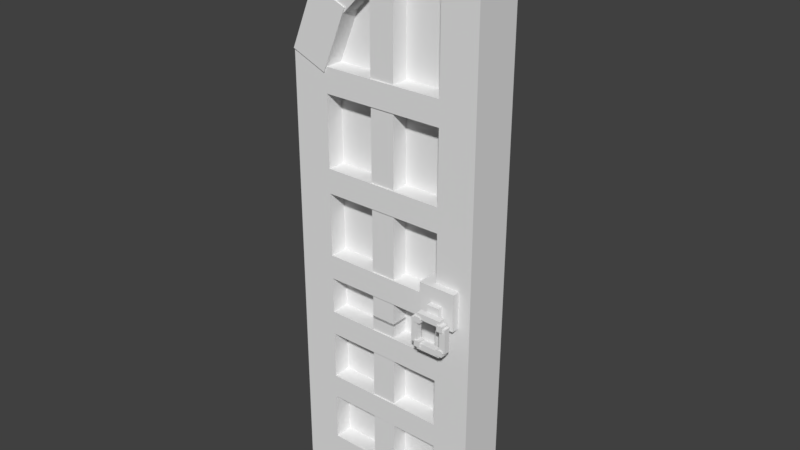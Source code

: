 # Source: large_gate_open.blend  (saved by Blender 2.79.6; exported with 4.5.12 LTS)
import bpy
from mathutils import Matrix  # noqa: F401  (used for matrix-valued properties, if any)

bpy.ops.wm.read_factory_settings(use_empty=True)
scene = bpy.context.scene
scene.name = 'Scene'

# ---- collections
col_collection_1 = bpy.data.collections.new('Collection 1'); scene.collection.children.link(col_collection_1)

# ---- materials (node trees are filled in below, after node groups)
mat_0 = bpy.data.materials.new('0')
mat_0.alpha_threshold = 0.0
mat_0.use_transparent_shadow = False
mat_0.roughness = 0.5
mat_1 = bpy.data.materials.new('1')
mat_1.alpha_threshold = 0.0
mat_1.use_transparent_shadow = False
mat_1.roughness = 0.5
mat_2 = bpy.data.materials.new('2')
mat_2.alpha_threshold = 0.0
mat_2.use_transparent_shadow = False
mat_2.roughness = 0.5
mat_2_0 = bpy.data.materials.new('2_0')
mat_2_0.alpha_threshold = 0.0
mat_2_0.use_transparent_shadow = False
mat_2_0.roughness = 0.5
mat_2_1 = bpy.data.materials.new('2_1')
mat_2_1.alpha_threshold = 0.0
mat_2_1.use_transparent_shadow = False
mat_2_1.roughness = 0.5

# ---- material node trees

# ---- world
world_world = bpy.data.worlds.new('World'); scene.world = world_world
world_world.color = (0.05088, 0.05088, 0.05088)
world_world.use_sun_shadow = False
world_world.sun_shadow_jitter_overblur = 0.0

# ---- meshes
me_cube_001 = bpy.data.meshes.new('Cube.001')
me_cube_001.from_pydata([(3.15, 59.34, 7.382), (3.15, 51.86, 4.282), (3.15, 61.12, 3.086), (3.15, 53.64, -0.01385), (-3.15, 61.12, 3.086), (-3.15, 53.64, -0.01385), (-3.15, 59.34, 7.382), (-3.15, 51.86, 4.282), (3.0, 64.21, 12.64), (3.0, 57.96, 6.378), (3.0, 67.4, 9.454), (3.0, 61.14, 3.197), (-3.0, 67.4, 9.454), (-3.0, 61.14, 3.197), (-3.0, 64.21, 12.64), (-3.0, 57.96, 6.378), (3.15, 70.26, 16.32), (3.15, 66.1, 18.04), (3.15, 67.39, 9.389), (3.15, 63.23, 11.11), (-3.15, 67.39, 9.389), (-3.15, 63.23, 11.11), (-3.15, 70.26, 16.32), (-3.15, 66.1, 18.04), (3.0, 70.2, 24.0), (3.0, 66.0, 24.0), (3.0, 70.2, 16.35), (3.0, 66.0, 16.35), (-3.0, 70.2, 16.35), (-3.0, 66.0, 16.35), (-3.0, 70.2, 24.0), (-3.0, 66.0, 24.0), (3.0, 53.7, 4.5), (3.0, 48.0, 4.5), (3.0, 53.7, 0.0), (3.0, 48.0, 0.0), (-3.0, 53.7, 0.0), (-3.0, 48.0, 0.0), (-3.0, 53.7, 4.5), (-3.0, 48.0, 4.5), (3.0, 48.0, 4.5), (3.0, 24.0, 4.5), (3.0, 48.0, 0.0), (3.0, 24.0, 0.0), (-3.0, 48.0, 0.0), (-3.0, 24.0, 0.0), (-3.0, 48.0, 4.5), (-3.0, 24.0, 4.5), (3.0, 66.0, 24.0), (3.0, 24.0, 24.0), (3.0, 66.0, 19.5), (3.0, 24.0, 19.5), (-3.0, 66.0, 19.5), (-3.0, 24.0, 19.5), (-3.0, 66.0, 24.0), (-3.0, 24.0, 24.0), (0.75, 61.5, 19.5), (0.75, 24.0, 19.5), (0.75, 61.5, 4.5), (0.75, 24.0, 4.5), (-0.75, 61.5, 4.5), (-0.75, 24.0, 4.5), (-0.75, 61.5, 19.5), (-0.75, 24.0, 19.5), (0.75, 66.0, 19.5), (0.75, 61.5, 19.5), (0.75, 66.0, 9.0), (0.75, 61.5, 9.0), (-0.75, 66.0, 9.0), (-0.75, 61.5, 9.0), (-0.75, 66.0, 19.5), (-0.75, 61.5, 19.5), (2.25, 30.0, 19.5), (2.25, 27.0, 19.5), (2.25, 30.0, 4.5), (2.25, 27.0, 4.5), (-3.0, 30.0, 4.5), (-3.0, 27.0, 4.5), (-3.0, 30.0, 19.5), (-3.0, 27.0, 19.5), (-0.75, 40.8, 19.5), (-0.75, 37.8, 19.5), (-0.75, 40.8, 4.5), (-0.75, 37.8, 4.5), (-3.0, 40.8, 4.5), (-3.0, 37.8, 4.5), (-3.0, 40.8, 19.5), (-3.0, 37.8, 19.5), (-0.75, 52.5, 19.5), (-0.75, 49.5, 19.5), (-0.75, 52.5, 4.5), (-0.75, 49.5, 4.5), (-3.0, 52.5, 4.5), (-3.0, 49.5, 4.5), (-3.0, 52.5, 19.5), (-3.0, 49.5, 19.5), (-0.6, 64.5, 13.5), (-0.6, 24.0, 13.5), (-0.6, 64.5, 10.5), (-0.6, 24.0, 10.5), (-2.85, 64.5, 10.5), (-2.85, 24.0, 10.5), (-2.85, 64.5, 13.5), (-2.85, 24.0, 13.5), (3.0, 40.8, 19.5), (3.0, 37.8, 19.5), (3.0, 40.8, 4.5), (3.0, 37.8, 4.5), (0.75, 40.8, 4.5), (0.75, 37.8, 4.5), (0.75, 40.8, 19.5), (0.75, 37.8, 19.5), (3.0, 30.0, 19.5), (3.0, 27.0, 19.5), (3.0, 30.0, 4.5), (3.0, 27.0, 4.5), (0.75, 30.0, 4.5), (0.75, 27.0, 4.5), (0.75, 30.0, 19.5), (0.75, 27.0, 19.5), (3.0, 52.5, 19.5), (3.0, 49.5, 19.5), (3.0, 52.5, 4.5), (3.0, 49.5, 4.5), (0.75, 52.5, 4.5), (0.75, 49.5, 4.5), (0.75, 52.5, 19.5), (0.75, 49.5, 19.5), (2.85, 64.8, 13.5), (2.85, 24.3, 13.5), (2.85, 64.8, 10.5), (2.85, 24.3, 10.5), (0.6, 64.8, 10.5), (0.6, 24.3, 10.5), (0.6, 64.8, 13.5), (0.6, 24.3, 13.5), (0.6, 31.95, 22.5), (0.6, 27.45, 22.5), (0.6, 31.95, 18.0), (0.6, 27.45, 18.0), (-3.9, 31.95, 18.0), (-3.9, 27.45, 18.0), (-3.9, 31.95, 22.5), (-3.9, 27.45, 22.5), (-3.0, 30.0, 21.0), (-3.0, 28.5, 21.0), (-3.0, 30.0, 19.5), (-3.0, 28.5, 19.5), (-4.5, 30.0, 19.5), (-4.5, 28.5, 19.5), (-4.5, 30.0, 21.0), (-4.5, 28.5, 21.0), (-4.5, 29.1, 21.75), (-4.5, 28.35, 21.75), (-4.5, 29.1, 18.75), (-4.5, 28.35, 18.75), (-5.25, 29.1, 18.75), (-5.25, 28.35, 18.75), (-5.25, 29.1, 21.75), (-5.25, 28.35, 21.75), (-4.5, 25.35, 21.75), (-4.5, 24.6, 21.75), (-4.5, 25.35, 18.75), (-4.5, 24.6, 18.75), (-5.25, 25.35, 18.75), (-5.25, 24.6, 18.75), (-5.25, 25.35, 21.75), (-5.25, 24.6, 21.75), (-4.5, 28.35, 22.5), (-4.5, 25.35, 22.5), (-4.5, 28.35, 21.75), (-4.5, 25.35, 21.75), (-5.25, 28.35, 21.75), (-5.25, 25.35, 21.75), (-5.25, 28.35, 22.5), (-5.25, 25.35, 22.5), (-4.5, 28.35, 18.75), (-4.5, 25.35, 18.75), (-4.5, 28.35, 18.0), (-4.5, 25.35, 18.0), (-5.25, 28.35, 18.0), (-5.25, 25.35, 18.0), (-5.25, 28.35, 18.75), (-5.25, 25.35, 18.75), (-4.5, 28.65, 19.2), (-4.5, 27.9, 19.2), (-4.5, 28.65, 18.45), (-4.5, 27.9, 18.45), (-5.4, 28.65, 18.45), (-5.4, 27.9, 18.45), (-5.4, 28.65, 19.2), (-5.4, 27.9, 19.2), (-4.5, 28.65, 22.2), (-4.5, 27.9, 22.2), (-4.5, 28.65, 21.45), (-4.5, 27.9, 21.45), (-5.4, 28.65, 21.45), (-5.4, 27.9, 21.45), (-5.4, 28.65, 22.2), (-5.4, 27.9, 22.2), (-4.5, 25.65, 22.2), (-4.5, 24.9, 22.2), (-4.5, 25.65, 21.45), (-4.5, 24.9, 21.45), (-5.4, 25.65, 21.45), (-5.4, 24.9, 21.45), (-5.4, 25.65, 22.2), (-5.4, 24.9, 22.2), (-4.5, 25.65, 19.2), (-4.5, 24.9, 19.2), (-4.5, 25.65, 18.45), (-4.5, 24.9, 18.45), (-5.4, 25.65, 18.45), (-5.4, 24.9, 18.45), (-5.4, 25.65, 19.2), (-5.4, 24.9, 19.2), (3.75, 31.95, 22.5), (3.75, 27.45, 22.5), (3.75, 31.95, 18.0), (3.75, 27.45, 18.0), (-0.75, 31.95, 18.0), (-0.75, 27.45, 18.0), (-0.75, 31.95, 22.5), (-0.75, 27.45, 22.5), (4.5, 30.0, 21.0), (4.5, 28.5, 21.0), (4.5, 30.0, 19.5), (4.5, 28.5, 19.5), (3.0, 30.0, 19.5), (3.0, 28.5, 19.5), (3.0, 30.0, 21.0), (3.0, 28.5, 21.0), (5.25, 29.1, 21.75), (5.25, 28.35, 21.75), (5.25, 29.1, 18.75), (5.25, 28.35, 18.75), (4.5, 29.1, 18.75), (4.5, 28.35, 18.75), (4.5, 29.1, 21.75), (4.5, 28.35, 21.75), (5.4, 28.65, 22.2), (5.4, 27.9, 22.2), (5.4, 28.65, 21.45), (5.4, 27.9, 21.45), (4.5, 28.65, 21.45), (4.5, 27.9, 21.45), (4.5, 28.65, 22.2), (4.5, 27.9, 22.2), (5.25, 28.35, 22.5), (5.25, 25.35, 22.5), (5.25, 28.35, 21.75), (5.25, 25.35, 21.75), (4.5, 28.35, 21.75), (4.5, 25.35, 21.75), (4.5, 28.35, 22.5), (4.5, 25.35, 22.5), (5.25, 28.35, 18.75), (5.25, 25.35, 18.75), (5.25, 28.35, 18.0), (5.25, 25.35, 18.0), (4.5, 28.35, 18.0), (4.5, 25.35, 18.0), (4.5, 28.35, 18.75), (4.5, 25.35, 18.75), (5.4, 28.65, 19.2), (5.4, 27.9, 19.2), (5.4, 28.65, 18.45), (5.4, 27.9, 18.45), (4.5, 28.65, 18.45), (4.5, 27.9, 18.45), (4.5, 28.65, 19.2), (4.5, 27.9, 19.2), (5.25, 25.35, 21.75), (5.25, 24.6, 21.75), (5.25, 25.35, 18.75), (5.25, 24.6, 18.75), (4.5, 25.35, 18.75), (4.5, 24.6, 18.75), (4.5, 25.35, 21.75), (4.5, 24.6, 21.75), (5.4, 25.65, 22.2), (5.4, 24.9, 22.2), (5.4, 25.65, 21.45), (5.4, 24.9, 21.45), (4.5, 25.65, 21.45), (4.5, 24.9, 21.45), (4.5, 25.65, 22.2), (4.5, 24.9, 22.2), (5.55, 25.65, 19.2), (5.55, 24.9, 19.2), (5.55, 25.65, 18.45), (5.55, 24.9, 18.45), (4.65, 25.65, 18.45), (4.65, 24.9, 18.45), (4.65, 25.65, 19.2), (4.65, 24.9, 19.2), (3.0, 24.0, 4.5), (3.0, -3.338e-06, 4.5), (3.0, 24.0, 0.0), (3.0, -3.338e-06, 0.0), (-3.0, 24.0, 0.0), (-3.0, -3.338e-06, 0.0), (-3.0, 24.0, 4.5), (-3.0, -3.338e-06, 4.5), (3.0, 24.0, 24.0), (3.0, -3.338e-06, 24.0), (3.0, 24.0, 19.5), (3.0, -3.338e-06, 19.5), (-3.0, 24.0, 19.5), (-3.0, -3.338e-06, 19.5), (-3.0, 24.0, 24.0), (-3.0, -3.338e-06, 24.0), (-0.75, 4.5, 19.5), (-0.75, -3.338e-06, 19.5), (-0.75, 4.5, 4.5), (-0.75, -3.338e-06, 4.5), (-3.0, 4.5, 4.5), (-3.0, -3.338e-06, 4.5), (-3.0, 4.5, 19.5), (-3.0, -3.338e-06, 19.5), (-0.75, 13.5, 19.5), (-0.75, 10.5, 19.5), (-0.75, 13.5, 4.5), (-0.75, 10.5, 4.5), (-3.0, 13.5, 4.5), (-3.0, 10.5, 4.5), (-3.0, 13.5, 19.5), (-3.0, 10.5, 19.5), (-0.75, 22.5, 19.5), (-0.75, 19.5, 19.5), (-0.75, 22.5, 4.5), (-0.75, 19.5, 4.5), (-3.0, 22.5, 4.5), (-3.0, 19.5, 4.5), (-3.0, 22.5, 19.5), (-3.0, 19.5, 19.5), (-0.6, 24.3, 13.5), (-0.6, -3.338e-06, 13.5), (-0.6, 24.3, 10.5), (-0.6, -3.338e-06, 10.5), (-2.85, 24.3, 10.5), (-2.85, -3.338e-06, 10.5), (-2.85, 24.3, 13.5), (-2.85, -3.338e-06, 13.5), (0.75, 24.0, 21.0), (0.75, -3.338e-06, 21.0), (0.75, 24.0, 4.5), (0.75, -3.338e-06, 4.5), (-0.75, 24.0, 4.5), (-0.75, -3.338e-06, 4.5), (-0.75, 24.0, 21.0), (-0.75, -3.338e-06, 21.0), (3.0, 22.5, 19.5), (3.0, 19.5, 19.5), (3.0, 22.5, 4.5), (3.0, 19.5, 4.5), (0.75, 22.5, 4.5), (0.75, 19.5, 4.5), (0.75, 22.5, 19.5), (0.75, 19.5, 19.5), (2.85, 24.3, 13.5), (2.85, -3.338e-06, 13.5), (2.85, 24.3, 10.5), (2.85, -3.338e-06, 10.5), (0.6, 24.3, 10.5), (0.6, -3.338e-06, 10.5), (0.6, 24.3, 13.5), (0.6, -3.338e-06, 13.5), (3.0, 13.5, 19.5), (3.0, 10.5, 19.5), (3.0, 13.5, 4.5), (3.0, 10.5, 4.5), (0.75, 13.5, 4.5), (0.75, 10.5, 4.5), (0.75, 13.5, 19.5), (0.75, 10.5, 19.5), (3.0, 4.5, 19.5), (3.0, -3.338e-06, 19.5), (3.0, 4.5, 4.5), (3.0, -3.338e-06, 4.5), (0.75, 4.5, 4.5), (0.75, -3.338e-06, 4.5), (0.75, 4.5, 19.5), (0.75, -3.338e-06, 19.5)], [], [(0, 1, 2), (1, 3, 2), (4, 5, 6), (5, 7, 6), (4, 6, 2), (6, 0, 2), (7, 5, 1), (5, 3, 1), (6, 7, 0), (7, 1, 0), (2, 3, 4), (3, 5, 4), (8, 9, 10), (9, 11, 10), (12, 13, 14), (13, 15, 14), (12, 14, 10), (14, 8, 10), (15, 13, 9), (13, 11, 9), (14, 15, 8), (15, 9, 8), (10, 11, 12), (11, 13, 12), (16, 17, 18), (17, 19, 18), (20, 21, 22), (21, 23, 22), (20, 22, 18), (22, 16, 18), (23, 21, 17), (21, 19, 17), (22, 23, 16), (23, 17, 16), (18, 19, 20), (19, 21, 20), (24, 25, 26), (25, 27, 26), (28, 29, 30), (29, 31, 30), (28, 30, 26), (30, 24, 26), (31, 29, 25), (29, 27, 25), (30, 31, 24), (31, 25, 24), (26, 27, 28), (27, 29, 28), (32, 33, 34), (33, 35, 34), (36, 37, 38), (37, 39, 38), (36, 38, 34), (38, 32, 34), (39, 37, 33), (37, 35, 33), (38, 39, 32), (39, 33, 32), (34, 35, 36), (35, 37, 36), (40, 41, 42), (41, 43, 42), (44, 45, 46), (45, 47, 46), (44, 46, 42), (46, 40, 42), (47, 45, 41), (45, 43, 41), (46, 47, 40), (47, 41, 40), (42, 43, 44), (43, 45, 44), (48, 49, 50), (49, 51, 50), (52, 53, 54), (53, 55, 54), (52, 54, 50), (54, 48, 50), (55, 53, 49), (53, 51, 49), (54, 55, 48), (55, 49, 48), (50, 51, 52), (51, 53, 52), (56, 57, 58), (57, 59, 58), (60, 61, 62), (61, 63, 62), (60, 62, 58), (62, 56, 58), (63, 61, 57), (61, 59, 57), (62, 63, 56), (63, 57, 56), (58, 59, 60), (59, 61, 60), (64, 65, 66), (65, 67, 66), (68, 69, 70), (69, 71, 70), (68, 70, 66), (70, 64, 66), (71, 69, 65), (69, 67, 65), (70, 71, 64), (71, 65, 64), (66, 67, 68), (67, 69, 68), (72, 73, 74), (73, 75, 74), (76, 77, 78), (77, 79, 78), (76, 78, 74), (78, 72, 74), (79, 77, 73), (77, 75, 73), (78, 79, 72), (79, 73, 72), (74, 75, 76), (75, 77, 76), (80, 81, 82), (81, 83, 82), (84, 85, 86), (85, 87, 86), (84, 86, 82), (86, 80, 82), (87, 85, 81), (85, 83, 81), (86, 87, 80), (87, 81, 80), (82, 83, 84), (83, 85, 84), (88, 89, 90), (89, 91, 90), (92, 93, 94), (93, 95, 94), (92, 94, 90), (94, 88, 90), (95, 93, 89), (93, 91, 89), (94, 95, 88), (95, 89, 88), (90, 91, 92), (91, 93, 92), (96, 97, 98), (97, 99, 98), (100, 101, 102), (101, 103, 102), (100, 102, 98), (102, 96, 98), (103, 101, 97), (101, 99, 97), (102, 103, 96), (103, 97, 96), (98, 99, 100), (99, 101, 100), (104, 105, 106), (105, 107, 106), (108, 109, 110), (109, 111, 110), (108, 110, 106), (110, 104, 106), (111, 109, 105), (109, 107, 105), (110, 111, 104), (111, 105, 104), (106, 107, 108), (107, 109, 108), (112, 113, 114), (113, 115, 114), (116, 117, 118), (117, 119, 118), (116, 118, 114), (118, 112, 114), (119, 117, 113), (117, 115, 113), (118, 119, 112), (119, 113, 112), (114, 115, 116), (115, 117, 116), (120, 121, 122), (121, 123, 122), (124, 125, 126), (125, 127, 126), (124, 126, 122), (126, 120, 122), (127, 125, 121), (125, 123, 121), (126, 127, 120), (127, 121, 120), (122, 123, 124), (123, 125, 124), (128, 129, 130), (129, 131, 130), (132, 133, 134), (133, 135, 134), (132, 134, 130), (134, 128, 130), (135, 133, 129), (133, 131, 129), (134, 135, 128), (135, 129, 128), (130, 131, 132), (131, 133, 132), (136, 137, 138), (137, 139, 138), (140, 141, 142), (141, 143, 142), (140, 142, 138), (142, 136, 138), (143, 141, 137), (141, 139, 137), (142, 143, 136), (143, 137, 136), (138, 139, 140), (139, 141, 140), (144, 145, 146), (145, 147, 146), (148, 149, 150), (149, 151, 150), (148, 150, 146), (150, 144, 146), (151, 149, 145), (149, 147, 145), (150, 151, 144), (151, 145, 144), (146, 147, 148), (147, 149, 148), (152, 153, 154), (153, 155, 154), (156, 157, 158), (157, 159, 158), (156, 158, 154), (158, 152, 154), (159, 157, 153), (157, 155, 153), (158, 159, 152), (159, 153, 152), (154, 155, 156), (155, 157, 156), (160, 161, 162), (161, 163, 162), (164, 165, 166), (165, 167, 166), (164, 166, 162), (166, 160, 162), (167, 165, 161), (165, 163, 161), (166, 167, 160), (167, 161, 160), (162, 163, 164), (163, 165, 164), (168, 169, 170), (169, 171, 170), (172, 173, 174), (173, 175, 174), (172, 174, 170), (174, 168, 170), (175, 173, 169), (173, 171, 169), (174, 175, 168), (175, 169, 168), (170, 171, 172), (171, 173, 172), (176, 177, 178), (177, 179, 178), (180, 181, 182), (181, 183, 182), (180, 182, 178), (182, 176, 178), (183, 181, 177), (181, 179, 177), (182, 183, 176), (183, 177, 176), (178, 179, 180), (179, 181, 180), (184, 185, 186), (185, 187, 186), (188, 189, 190), (189, 191, 190), (188, 190, 186), (190, 184, 186), (191, 189, 185), (189, 187, 185), (190, 191, 184), (191, 185, 184), (186, 187, 188), (187, 189, 188), (192, 193, 194), (193, 195, 194), (196, 197, 198), (197, 199, 198), (196, 198, 194), (198, 192, 194), (199, 197, 193), (197, 195, 193), (198, 199, 192), (199, 193, 192), (194, 195, 196), (195, 197, 196), (200, 201, 202), (201, 203, 202), (204, 205, 206), (205, 207, 206), (204, 206, 202), (206, 200, 202), (207, 205, 201), (205, 203, 201), (206, 207, 200), (207, 201, 200), (202, 203, 204), (203, 205, 204), (208, 209, 210), (209, 211, 210), (212, 213, 214), (213, 215, 214), (212, 214, 210), (214, 208, 210), (215, 213, 209), (213, 211, 209), (214, 215, 208), (215, 209, 208), (210, 211, 212), (211, 213, 212), (216, 217, 218), (217, 219, 218), (220, 221, 222), (221, 223, 222), (220, 222, 218), (222, 216, 218), (223, 221, 217), (221, 219, 217), (222, 223, 216), (223, 217, 216), (218, 219, 220), (219, 221, 220), (224, 225, 226), (225, 227, 226), (228, 229, 230), (229, 231, 230), (228, 230, 226), (230, 224, 226), (231, 229, 225), (229, 227, 225), (230, 231, 224), (231, 225, 224), (226, 227, 228), (227, 229, 228), (232, 233, 234), (233, 235, 234), (236, 237, 238), (237, 239, 238), (236, 238, 234), (238, 232, 234), (239, 237, 233), (237, 235, 233), (238, 239, 232), (239, 233, 232), (234, 235, 236), (235, 237, 236), (240, 241, 242), (241, 243, 242), (244, 245, 246), (245, 247, 246), (244, 246, 242), (246, 240, 242), (247, 245, 241), (245, 243, 241), (246, 247, 240), (247, 241, 240), (242, 243, 244), (243, 245, 244), (248, 249, 250), (249, 251, 250), (252, 253, 254), (253, 255, 254), (252, 254, 250), (254, 248, 250), (255, 253, 249), (253, 251, 249), (254, 255, 248), (255, 249, 248), (250, 251, 252), (251, 253, 252), (256, 257, 258), (257, 259, 258), (260, 261, 262), (261, 263, 262), (260, 262, 258), (262, 256, 258), (263, 261, 257), (261, 259, 257), (262, 263, 256), (263, 257, 256), (258, 259, 260), (259, 261, 260), (264, 265, 266), (265, 267, 266), (268, 269, 270), (269, 271, 270), (268, 270, 266), (270, 264, 266), (271, 269, 265), (269, 267, 265), (270, 271, 264), (271, 265, 264), (266, 267, 268), (267, 269, 268), (272, 273, 274), (273, 275, 274), (276, 277, 278), (277, 279, 278), (276, 278, 274), (278, 272, 274), (279, 277, 273), (277, 275, 273), (278, 279, 272), (279, 273, 272), (274, 275, 276), (275, 277, 276), (280, 281, 282), (281, 283, 282), (284, 285, 286), (285, 287, 286), (284, 286, 282), (286, 280, 282), (287, 285, 281), (285, 283, 281), (286, 287, 280), (287, 281, 280), (282, 283, 284), (283, 285, 284), (288, 289, 290), (289, 291, 290), (292, 293, 294), (293, 295, 294), (292, 294, 290), (294, 288, 290), (295, 293, 289), (293, 291, 289), (294, 295, 288), (295, 289, 288), (290, 291, 292), (291, 293, 292), (296, 297, 298), (297, 299, 298), (300, 301, 302), (301, 303, 302), (300, 302, 298), (302, 296, 298), (303, 301, 297), (301, 299, 297), (302, 303, 296), (303, 297, 296), (298, 299, 300), (299, 301, 300), (304, 305, 306), (305, 307, 306), (308, 309, 310), (309, 311, 310), (308, 310, 306), (310, 304, 306), (311, 309, 305), (309, 307, 305), (310, 311, 304), (311, 305, 304), (306, 307, 308), (307, 309, 308), (312, 313, 314), (313, 315, 314), (316, 317, 318), (317, 319, 318), (316, 318, 314), (318, 312, 314), (319, 317, 313), (317, 315, 313), (318, 319, 312), (319, 313, 312), (314, 315, 316), (315, 317, 316), (320, 321, 322), (321, 323, 322), (324, 325, 326), (325, 327, 326), (324, 326, 322), (326, 320, 322), (327, 325, 321), (325, 323, 321), (326, 327, 320), (327, 321, 320), (322, 323, 324), (323, 325, 324), (328, 329, 330), (329, 331, 330), (332, 333, 334), (333, 335, 334), (332, 334, 330), (334, 328, 330), (335, 333, 329), (333, 331, 329), (334, 335, 328), (335, 329, 328), (330, 331, 332), (331, 333, 332), (336, 337, 338), (337, 339, 338), (340, 341, 342), (341, 343, 342), (340, 342, 338), (342, 336, 338), (343, 341, 337), (341, 339, 337), (342, 343, 336), (343, 337, 336), (338, 339, 340), (339, 341, 340), (344, 345, 346), (345, 347, 346), (348, 349, 350), (349, 351, 350), (348, 350, 346), (350, 344, 346), (351, 349, 345), (349, 347, 345), (350, 351, 344), (351, 345, 344), (346, 347, 348), (347, 349, 348), (352, 353, 354), (353, 355, 354), (356, 357, 358), (357, 359, 358), (356, 358, 354), (358, 352, 354), (359, 357, 353), (357, 355, 353), (358, 359, 352), (359, 353, 352), (354, 355, 356), (355, 357, 356), (360, 361, 362), (361, 363, 362), (364, 365, 366), (365, 367, 366), (364, 366, 362), (366, 360, 362), (367, 365, 361), (365, 363, 361), (366, 367, 360), (367, 361, 360), (362, 363, 364), (363, 365, 364), (368, 369, 370), (369, 371, 370), (372, 373, 374), (373, 375, 374), (372, 374, 370), (374, 368, 370), (375, 373, 369), (373, 371, 369), (374, 375, 368), (375, 369, 368), (370, 371, 372), (371, 373, 372), (376, 377, 378), (377, 379, 378), (380, 381, 382), (381, 383, 382), (380, 382, 378), (382, 376, 378), (383, 381, 377), (381, 379, 377), (382, 383, 376), (383, 377, 376), (378, 379, 380), (379, 381, 380)])
me_cube_001.polygons.foreach_set('use_smooth', [True] * 576)
me_cube_001.polygons.foreach_set('material_index', [0, 0, 0, 0, 0, 0, 0, 0, 1, 1, 0, 0, 0, 0, 0, 0, 0, 0, 0, 0, 1, 1, 0, 0, 0, 0, 0, 0, 0, 0, 1, 1, 1, 1, 0, 0, 0, 0, 0, 0, 0, 0, 1, 1, 0, 0, 0, 0, 0, 0, 0, 0, 0, 0, 0, 0, 1, 1, 0, 0, 0, 0, 0, 0, 0, 0, 0, 0, 1, 1, 0, 0, 0, 0, 0, 0, 0, 0, 0, 0, 0, 0, 1, 1, 0, 0, 0, 0, 0, 0, 0, 0, 0, 0, 0, 0, 0, 0, 0, 0, 0, 0, 0, 0, 0, 0, 0, 0, 1, 1, 1, 1, 1, 1, 1, 1, 1, 1, 1, 1, 1, 1, 1, 1, 1, 1, 1, 1, 1, 1, 1, 1, 1, 1, 1, 1, 1, 1, 1, 1, 1, 1, 1, 1, 1, 1, 1, 1, 1, 1, 1, 1, 1, 1, 1, 1, 1, 1, 1, 1, 1, 1, 1, 1, 1, 1, 1, 1, 1, 1, 1, 1, 1, 1, 1, 1, 1, 1, 1, 1, 1, 1, 1, 1, 1, 1, 1, 1, 1, 1, 1, 1, 1, 1, 1, 1, 1, 1, 1, 1, 1, 1, 1, 1, 2, 2, 2, 2, 2, 2, 2, 2, 2, 2, 2, 2, 2, 2, 2, 2, 2, 2, 2, 2, 2, 2, 2, 2, 2, 2, 2, 2, 2, 2, 2, 2, 2, 2, 2, 2, 2, 2, 2, 2, 2, 2, 2, 2, 2, 2, 2, 2, 2, 2, 2, 2, 2, 2, 2, 2, 2, 2, 2, 2, 2, 2, 2, 2, 2, 2, 2, 2, 2, 2, 2, 2, 2, 2, 2, 2, 2, 2, 2, 2, 2, 2, 2, 2, 2, 2, 2, 2, 2, 2, 2, 2, 2, 2, 2, 2, 2, 2, 2, 2, 2, 2, 2, 2, 2, 2, 2, 2, 2, 2, 2, 2, 2, 2, 2, 2, 2, 2, 2, 2, 2, 2, 2, 2, 2, 2, 2, 2, 2, 2, 2, 2, 2, 2, 2, 2, 2, 2, 2, 2, 2, 2, 2, 2, 2, 2, 2, 2, 2, 2, 2, 2, 2, 2, 2, 2, 2, 2, 2, 2, 2, 2, 2, 2, 2, 2, 2, 2, 2, 2, 2, 2, 2, 2, 2, 2, 2, 2, 2, 2, 2, 2, 2, 2, 2, 2, 2, 2, 2, 2, 2, 2, 2, 2, 2, 2, 2, 2, 2, 2, 2, 2, 2, 2, 2, 2, 2, 2, 2, 2, 2, 2, 2, 2, 2, 2, 2, 2, 2, 2, 2, 2, 2, 2, 2, 2, 2, 2, 2, 2, 2, 2, 2, 2, 2, 2, 2, 2, 2, 2, 3, 3, 3, 3, 3, 3, 3, 3, 4, 4, 3, 3, 3, 3, 3, 3, 3, 3, 3, 3, 3, 3, 4, 4, 3, 3, 3, 3, 4, 4, 3, 3, 3, 3, 3, 3, 4, 4, 4, 4, 4, 4, 4, 4, 4, 4, 4, 4, 4, 4, 4, 4, 4, 4, 4, 4, 4, 4, 4, 4, 4, 4, 4, 4, 4, 4, 4, 4, 4, 4, 4, 4, 3, 3, 3, 3, 3, 3, 3, 3, 3, 3, 3, 3, 4, 4, 4, 4, 4, 4, 4, 4, 4, 4, 4, 4, 4, 4, 4, 4, 4, 4, 4, 4, 4, 4, 4, 4, 4, 4, 4, 4, 4, 4, 4, 4, 4, 4, 4, 4, 3, 3, 3, 3, 4, 4, 3, 3, 3, 3, 3, 3])
_k = set([(0, 1), (0, 2), (0, 6), (1, 3), (1, 7), (2, 3), (2, 4), (3, 5), (4, 5), (4, 6), (5, 7), (6, 7), (8, 9), (8, 10), (8, 14), (9, 11), (9, 15), (10, 11), (10, 12), (11, 13), (12, 13), (12, 14), (13, 15), (14, 15), (16, 17), (16, 18), (16, 22), (17, 19), (17, 23), (18, 19), (18, 20), (19, 21), (20, 21), (20, 22), (21, 23), (22, 23), (24, 25), (24, 26), (24, 30), (25, 27), (25, 31), (26, 27), (26, 28), (27, 29), (28, 29), (28, 30), (29, 31), (30, 31), (32, 33), (32, 34), (32, 38), (33, 35), (33, 39), (34, 35), (34, 36), (35, 37), (36, 37), (36, 38), (37, 39), (38, 39), (40, 41), (40, 42), (40, 46), (41, 43), (41, 47), (42, 43), (42, 44), (43, 45), (44, 45), (44, 46), (45, 47), (46, 47), (48, 49), (48, 50), (48, 54), (49, 51), (49, 55), (50, 51), (50, 52), (51, 53), (52, 53), (52, 54), (53, 55), (54, 55), (56, 57), (56, 58), (56, 62), (57, 59), (57, 63), (58, 59), (58, 60), (59, 61), (60, 61), (60, 62), (61, 63), (62, 63), (64, 65), (64, 66), (64, 70), (65, 67), (65, 71), (66, 67), (66, 68), (67, 69), (68, 69), (68, 70), (69, 71), (70, 71), (72, 73), (72, 74), (72, 78), (73, 75), (73, 79), (74, 75), (74, 76), (75, 77), (76, 77), (76, 78), (77, 79), (78, 79), (80, 81), (80, 82), (80, 86), (81, 83), (81, 87), (82, 83), (82, 84), (83, 85), (84, 85), (84, 86), (85, 87), (86, 87), (88, 89), (88, 90), (88, 94), (89, 91), (89, 95), (90, 91), (90, 92), (91, 93), (92, 93), (92, 94), (93, 95), (94, 95), (96, 97), (96, 98), (96, 102), (97, 99), (97, 103), (98, 99), (98, 100), (99, 101), (100, 101), (100, 102), (101, 103), (102, 103), (104, 105), (104, 106), (104, 110), (105, 107), (105, 111), (106, 107), (106, 108), (107, 109), (108, 109), (108, 110), (109, 111), (110, 111), (112, 113), (112, 114), (112, 118), (113, 115), (113, 119), (114, 115), (114, 116), (115, 117), (116, 117), (116, 118), (117, 119), (118, 119), (120, 121), (120, 122), (120, 126), (121, 123), (121, 127), (122, 123), (122, 124), (123, 125), (124, 125), (124, 126), (125, 127), (126, 127), (128, 129), (128, 130), (128, 134), (129, 131), (129, 135), (130, 131), (130, 132), (131, 133), (132, 133), (132, 134), (133, 135), (134, 135), (136, 137), (136, 138), (136, 142), (137, 139), (137, 143), (138, 139), (138, 140), (139, 141), (140, 141), (140, 142), (141, 143), (142, 143), (144, 145), (144, 146), (144, 150), (145, 147), (145, 151), (146, 147), (146, 148), (147, 149), (148, 149), (148, 150), (149, 151), (150, 151), (152, 153), (152, 154), (152, 158), (153, 155), (153, 159), (154, 155), (154, 156), (155, 157), (156, 157), (156, 158), (157, 159), (158, 159), (160, 161), (160, 162), (160, 166), (161, 163), (161, 167), (162, 163), (162, 164), (163, 165), (164, 165), (164, 166), (165, 167), (166, 167), (168, 169), (168, 170), (168, 174), (169, 171), (169, 175), (170, 171), (170, 172), (171, 173), (172, 173), (172, 174), (173, 175), (174, 175), (176, 177), (176, 178), (176, 182), (177, 179), (177, 183), (178, 179), (178, 180), (179, 181), (180, 181), (180, 182), (181, 183), (182, 183), (184, 185), (184, 186), (184, 190), (185, 187), (185, 191), (186, 187), (186, 188), (187, 189), (188, 189), (188, 190), (189, 191), (190, 191), (192, 193), (192, 194), (192, 198), (193, 195), (193, 199), (194, 195), (194, 196), (195, 197), (196, 197), (196, 198), (197, 199), (198, 199), (200, 201), (200, 202), (200, 206), (201, 203), (201, 207), (202, 203), (202, 204), (203, 205), (204, 205), (204, 206), (205, 207), (206, 207), (208, 209), (208, 210), (208, 214), (209, 211), (209, 215), (210, 211), (210, 212), (211, 213), (212, 213), (212, 214), (213, 215), (214, 215), (216, 217), (216, 218), (216, 222), (217, 219), (217, 223), (218, 219), (218, 220), (219, 221), (220, 221), (220, 222), (221, 223), (222, 223), (224, 225), (224, 226), (224, 230), (225, 227), (225, 231), (226, 227), (226, 228), (227, 229), (228, 229), (228, 230), (229, 231), (230, 231), (232, 233), (232, 234), (232, 238), (233, 235), (233, 239), (234, 235), (234, 236), (235, 237), (236, 237), (236, 238), (237, 239), (238, 239), (240, 241), (240, 242), (240, 246), (241, 243), (241, 247), (242, 243), (242, 244), (243, 245), (244, 245), (244, 246), (245, 247), (246, 247), (248, 249), (248, 250), (248, 254), (249, 251), (249, 255), (250, 251), (250, 252), (251, 253), (252, 253), (252, 254), (253, 255), (254, 255), (256, 257), (256, 258), (256, 262), (257, 259), (257, 263), (258, 259), (258, 260), (259, 261), (260, 261), (260, 262), (261, 263), (262, 263), (264, 265), (264, 266), (264, 270), (265, 267), (265, 271), (266, 267), (266, 268), (267, 269), (268, 269), (268, 270), (269, 271), (270, 271), (272, 273), (272, 274), (272, 278), (273, 275), (273, 279), (274, 275), (274, 276), (275, 277), (276, 277), (276, 278), (277, 279), (278, 279), (280, 281), (280, 282), (280, 286), (281, 283), (281, 287), (282, 283), (282, 284), (283, 285), (284, 285), (284, 286), (285, 287), (286, 287), (288, 289), (288, 290), (288, 294), (289, 291), (289, 295), (290, 291), (290, 292), (291, 293), (292, 293), (292, 294), (293, 295), (294, 295), (296, 297), (296, 298), (296, 302), (297, 299), (297, 303), (298, 299), (298, 300), (299, 301), (300, 301), (300, 302), (301, 303), (302, 303), (304, 305), (304, 306), (304, 310), (305, 307), (305, 311), (306, 307), (306, 308), (307, 309), (308, 309), (308, 310), (309, 311), (310, 311), (312, 313), (312, 314), (312, 318), (313, 315), (313, 319), (314, 315), (314, 316), (315, 317), (316, 317), (316, 318), (317, 319), (318, 319), (320, 321), (320, 322), (320, 326), (321, 323), (321, 327), (322, 323), (322, 324), (323, 325), (324, 325), (324, 326), (325, 327), (326, 327), (328, 329), (328, 330), (328, 334), (329, 331), (329, 335), (330, 331), (330, 332), (331, 333), (332, 333), (332, 334), (333, 335), (334, 335), (336, 337), (336, 338), (336, 342), (337, 339), (337, 343), (338, 339), (338, 340), (339, 341), (340, 341), (340, 342), (341, 343), (342, 343), (344, 345), (344, 346), (344, 350), (345, 347), (345, 351), (346, 347), (346, 348), (347, 349), (348, 349), (348, 350), (349, 351), (350, 351), (352, 353), (352, 354), (352, 358), (353, 355), (353, 359), (354, 355), (354, 356), (355, 357), (356, 357), (356, 358), (357, 359), (358, 359), (360, 361), (360, 362), (360, 366), (361, 363), (361, 367), (362, 363), (362, 364), (363, 365), (364, 365), (364, 366), (365, 367), (366, 367), (368, 369), (368, 370), (368, 374), (369, 371), (369, 375), (370, 371), (370, 372), (371, 373), (372, 373), (372, 374), (373, 375), (374, 375), (376, 377), (376, 378), (376, 382), (377, 379), (377, 383), (378, 379), (378, 380), (379, 381), (380, 381), (380, 382), (381, 383), (382, 383)])
me_cube_001.attributes.new('sharp_edge', 'BOOLEAN', 'EDGE').data.foreach_set('value', [ (min(e.vertices), max(e.vertices)) in _k for e in me_cube_001.edges])
_uv = me_cube_001.uv_layers.new(name='UVMap')
_uv.uv.foreach_set('vector', [0.125, 0.5625, 0.125, 0.225, 0.3125, 0.5625, 0.125, 0.225, 0.3125, 0.225, 0.3125, 0.5625, 0.125, 0.5, 0.125, 0.1625, 0.3125, 0.5, 0.125, 0.1625, 0.3125, 0.1625, 0.3125, 0.5, 0.375, 1.0, 0.375, 0.8062, 0.625, 1.0, 0.375, 0.8062, 0.625, 0.8062, 0.625, 1.0, 0.375, 1.0, 0.375, 0.8062, 0.625, 1.0, 0.375, 0.8062, 0.625, 0.8062, 0.625, 1.0, 0.75, 0.5, 0.75, 0.1625, 1.0, 0.5, 0.75, 0.1625, 1.0, 0.1625, 1.0, 0.5, 0.375, 0.625, 0.375, 0.2875, 0.625, 0.625, 0.375, 0.2875, 0.625, 0.2875, 0.625, 0.625, 0.125, 0.375, 0.125, 0.00625, 0.3125, 0.375, 0.125, 0.00625, 0.3125, 0.00625, 0.3125, 0.375, 0.75, 0.375, 0.75, 0.00625, 0.9375, 0.375, 0.75, 0.00625, 0.9375, 0.00625, 0.9375, 0.375, 0.0625, 1.0, 0.0625, 0.8125, 0.3125, 1.0, 0.0625, 0.8125, 0.3125, 0.8125, 0.3125, 1.0, 0.0625, 1.0, 0.0625, 0.8125, 0.3125, 1.0, 0.0625, 0.8125, 0.3125, 0.8125, 0.3125, 1.0, 0.6875, 0.5625, 0.6875, 0.1937, 0.9375, 0.5625, 0.6875, 0.1937, 0.9375, 0.1937, 0.9375, 0.5625, 0.375, 0.875, 0.375, 0.5063, 0.625, 0.875, 0.375, 0.5063, 0.625, 0.5063, 0.625, 0.875, 0.3125, 0.75, 0.125, 0.75, 0.3125, 0.375, 0.125, 0.75, 0.125, 0.375, 0.3125, 0.375, 0.9375, 0.3125, 0.75, 0.3125, 0.9375, 0.0, 0.75, 0.3125, 0.75, 0.0, 0.9375, 0.0, 0.6875, 0.6875, 0.6875, 0.375, 0.9375, 0.6875, 0.6875, 0.375, 0.9375, 0.375, 0.9375, 0.6875, 0.6875, 0.9375, 0.6875, 0.625, 0.9375, 0.9375, 0.6875, 0.625, 0.9375, 0.625, 0.9375, 0.9375, 0.1875, 1.0, 0.1875, 0.8125, 0.4375, 1.0, 0.1875, 0.8125, 0.4375, 0.8125, 0.4375, 1.0, 0.0625, 1.0, 0.0625, 0.8125, 0.3125, 1.0, 0.0625, 0.8125, 0.3125, 0.8125, 0.3125, 1.0, 0.75, 0.575, 0.9375, 0.575, 0.75, 0.8125, 0.9375, 0.575, 0.9375, 0.8125, 0.75, 0.8125, 0.375, 0.45, 0.5688, 0.45, 0.375, 0.75, 0.5688, 0.45, 0.5688, 0.75, 0.375, 0.75, 0.0, 1.0, 0.0, 0.7312, 0.25, 1.0, 0.0, 0.7312, 0.25, 0.7312, 0.25, 1.0, 0.75, 0.9375, 0.75, 0.6687, 1.0, 0.9375, 0.75, 0.6687, 1.0, 0.6687, 1.0, 0.9375, 0.625, 0.5, 0.4313, 0.5, 0.625, 0.2, 0.4313, 0.5, 0.4313, 0.2, 0.625, 0.2, 0.125, 0.9375, 0.125, 0.7, 0.375, 0.9375, 0.125, 0.7, 0.375, 0.7, 0.375, 0.9375, 0.125, 0.5625, 0.125, 0.3438, 0.3125, 0.5625, 0.125, 0.3438, 0.3125, 0.3438, 0.3125, 0.5625, 0.4375, 1.0, 0.4375, 0.7812, 0.625, 1.0, 0.4375, 0.7812, 0.625, 0.7812, 0.625, 1.0, 0.6875, 1.0, 0.6875, 0.8062, 0.9375, 1.0, 0.6875, 0.8062, 0.9375, 0.8062, 0.9375, 1.0, 0.6875, 1.0, 0.6875, 0.8062, 0.9375, 1.0, 0.6875, 0.8062, 0.9375, 0.8062, 0.9375, 1.0, 0.6875, 0.375, 0.6875, 0.1437, 0.9375, 0.375, 0.6875, 0.1437, 0.9375, 0.1437, 0.9375, 0.375, 0.375, 0.375, 0.375, 0.1562, 0.625, 0.375, 0.375, 0.1562, 0.625, 0.1562, 0.625, 0.375, 0.125, 1.0, 0.125, 0.0, 0.3125, 1.0, 0.125, 0.0, 0.3125, 0.0, 0.3125, 1.0, 0.375, 1.0, 0.375, 0.0, 0.5625, 1.0, 0.375, 0.0, 0.5625, 0.0, 0.5625, 1.0, 0.0, 1.0, 0.0, 0.8125, 0.25, 1.0, 0.0, 0.8125, 0.25, 0.8125, 0.25, 1.0, 0.0, 1.0, 0.0, 0.8125, 0.25, 1.0, 0.0, 0.8125, 0.25, 0.8125, 0.25, 1.0, 0.75, 1.0, 0.75, 0.0, 1.0, 1.0, 0.75, 0.0, 1.0, 0.0, 1.0, 1.0, 0.6875, 1.0, 0.6875, 0.0, 0.9375, 1.0, 0.6875, 0.0, 0.9375, 0.0, 0.9375, 1.0, 0.75, 1.0, 0.75, 0.0, 0.9375, 1.0, 0.75, 0.0, 0.9375, 0.0, 0.9375, 1.0, 0.75, 1.0, 0.75, 0.0, 0.9375, 1.0, 0.75, 0.0, 0.9375, 0.0, 0.9375, 1.0, 0.0, 1.0, 0.0, 0.8125, 0.25, 1.0, 0.0, 0.8125, 0.25, 0.8125, 0.25, 1.0, 0.125, 0.8125, 0.125, 0.625, 0.375, 0.8125, 0.125, 0.625, 0.375, 0.625, 0.375, 0.8125, 0.375, 1.0, 0.375, 0.0, 0.625, 1.0, 0.375, 0.0, 0.625, 0.0, 0.625, 1.0, 0.6875, 1.0, 0.6875, 0.0, 0.9375, 1.0, 0.6875, 0.0, 0.9375, 0.0, 0.9375, 1.0, 0.1875, 1.0, 0.1875, 0.0, 0.8125, 1.0, 0.1875, 0.0, 0.8125, 0.0, 0.8125, 1.0, 0.1875, 1.0, 0.1875, 0.0, 0.8125, 1.0, 0.1875, 0.0, 0.8125, 0.0, 0.8125, 1.0, 0.0, 1.0, 0.0, 0.375, 0.0625, 1.0, 0.0, 0.375, 0.0625, 0.375, 0.0625, 1.0, 0.0, 1.0, 0.0, 0.375, 0.0625, 1.0, 0.0, 0.375, 0.0625, 0.375, 0.0625, 1.0, 0.0, 1.0, 0.0, 0.0, 0.0625, 1.0, 0.0, 0.0, 0.0625, 0.0, 0.0625, 1.0, 0.0, 1.0, 0.0, 0.0, 0.0625, 1.0, 0.0, 0.0, 0.0625, 0.0, 0.0625, 1.0, 0.1875, 1.0, 0.1875, 0.8125, 0.625, 1.0, 0.1875, 0.8125, 0.625, 0.8125, 0.625, 1.0, 0.375, 1.0, 0.375, 0.8125, 0.8125, 1.0, 0.375, 0.8125, 0.8125, 0.8125, 0.8125, 1.0, 0.0, 1.0, 0.0, 0.5625, 0.0625, 1.0, 0.0, 0.5625, 0.0625, 0.5625, 0.0625, 1.0, 0.0, 1.0, 0.0, 0.5625, 0.0625, 1.0, 0.0, 0.5625, 0.0625, 0.5625, 0.0625, 1.0, 0.1875, 0.625, 0.1875, 0.4375, 0.25, 0.625, 0.1875, 0.4375, 0.25, 0.4375, 0.25, 0.625, 0.0, 1.0, 0.0, 0.8125, 0.0625, 1.0, 0.0, 0.8125, 0.0625, 0.8125, 0.0625, 1.0, 0.0625, 0.9375, 0.0625, 0.8125, 0.6875, 0.9375, 0.0625, 0.8125, 0.6875, 0.8125, 0.6875, 0.9375, 0.25, 0.125, 0.375, 0.125, 0.25, 0.75, 0.375, 0.125, 0.375, 0.75, 0.25, 0.75, 0.6875, 0.75, 0.6875, 0.125, 0.7812, 0.75, 0.6875, 0.125, 0.7812, 0.125, 0.7812, 0.75, 0.25, 0.75, 0.25, 0.125, 0.3438, 0.75, 0.25, 0.125, 0.3438, 0.125, 0.3438, 0.75, 0.0, 1.0, 0.0, 0.875, 0.09375, 1.0, 0.0, 0.875, 0.09375, 0.875, 0.09375, 1.0, 0.0, 1.0, 0.0, 0.875, 0.09375, 1.0, 0.0, 0.875, 0.09375, 0.875, 0.09375, 1.0, 0.0, 1.0, 0.0, 0.875, 0.625, 1.0, 0.0, 0.875, 0.625, 0.875, 0.625, 1.0, 0.875, 1.0, 0.75, 1.0, 0.875, 0.3125, 0.75, 1.0, 0.75, 0.3125, 0.875, 0.3125, 0.1875, 0.8125, 0.1875, 0.1875, 0.2812, 0.8125, 0.1875, 0.1875, 0.2812, 0.1875, 0.2812, 0.8125, 0.4375, 0.6875, 0.4375, 0.0625, 0.5312, 0.6875, 0.4375, 0.0625, 0.5312, 0.0625, 0.5312, 0.6875, 0.0, 1.0, 0.0, 0.875, 0.09375, 1.0, 0.0, 0.875, 0.09375, 0.875, 0.09375, 1.0, 0.0, 1.0, 0.0, 0.875, 0.09375, 1.0, 0.0, 0.875, 0.09375, 0.875, 0.09375, 1.0, 0.0, 1.0, 0.0, 0.875, 0.625, 1.0, 0.0, 0.875, 0.625, 0.875, 0.625, 1.0, 0.8125, 0.9375, 0.6875, 0.9375, 0.8125, 0.25, 0.6875, 0.9375, 0.6875, 0.25, 0.8125, 0.25, 0.5, 0.75, 0.5, 0.125, 0.5938, 0.75, 0.5, 0.125, 0.5938, 0.125, 0.5938, 0.75, 0.875, 0.75, 0.875, 0.125, 0.9688, 0.75, 0.875, 0.125, 0.9688, 0.125, 0.9688, 0.75, 0.0, 1.0, 0.0, 0.875, 0.09375, 1.0, 0.0, 0.875, 0.09375, 0.875, 0.09375, 1.0, 0.0, 1.0, 0.0, 0.875, 0.09375, 1.0, 0.0, 0.875, 0.09375, 0.875, 0.09375, 1.0, 0.4375, 1.0, 0.4375, 0.0, 0.5625, 1.0, 0.4375, 0.0, 0.5625, 0.0, 0.5625, 1.0, 0.5, 1.0, 0.5, 0.0, 0.625, 1.0, 0.5, 0.0, 0.625, 0.0, 0.625, 1.0, 0.0, 1.0, 0.0, 0.875, 0.09375, 1.0, 0.0, 0.875, 0.09375, 0.875, 0.09375, 1.0, 0.0, 1.0, 0.0, 0.875, 0.09375, 1.0, 0.0, 0.875, 0.09375, 0.875, 0.09375, 1.0, 0.0, 1.0, 0.0, 0.0, 0.09375, 1.0, 0.0, 0.0, 0.09375, 0.0, 0.09375, 1.0, 0.1875, 1.0, 0.1875, 0.0, 0.2812, 1.0, 0.1875, 0.0, 0.2812, 0.0, 0.2812, 1.0, 0.8125, 0.25, 0.9375, 0.25, 0.8125, 1.0, 0.9375, 0.25, 0.9375, 1.0, 0.8125, 1.0, 0.75, 1.0, 0.75, 0.3125, 0.875, 1.0, 0.75, 0.3125, 0.875, 0.3125, 0.875, 1.0, 0.1875, 0.8125, 0.1875, 0.1875, 0.2812, 0.8125, 0.1875, 0.1875, 0.2812, 0.1875, 0.2812, 0.8125, 0.4375, 0.6875, 0.4375, 0.0625, 0.5312, 0.6875, 0.4375, 0.0625, 0.5312, 0.0625, 0.5312, 0.6875, 0.0, 1.0, 0.0, 0.875, 0.09375, 1.0, 0.0, 0.875, 0.09375, 0.875, 0.09375, 1.0, 0.0, 1.0, 0.0, 0.875, 0.09375, 1.0, 0.0, 0.875, 0.09375, 0.875, 0.09375, 1.0, 0.75, 0.25, 0.875, 0.25, 0.75, 1.0, 0.875, 0.25, 0.875, 1.0, 0.75, 1.0, 0.125, 0.75, 0.125, 0.125, 0.25, 0.75, 0.125, 0.125, 0.25, 0.125, 0.25, 0.75, 0.8125, 0.8125, 0.8125, 0.1875, 0.9062, 0.8125, 0.8125, 0.1875, 0.9062, 0.1875, 0.9062, 0.8125, 0.125, 0.75, 0.125, 0.125, 0.2188, 0.75, 0.125, 0.125, 0.2188, 0.125, 0.2188, 0.75, 0.0, 1.0, 0.0, 0.875, 0.09375, 1.0, 0.0, 0.875, 0.09375, 0.875, 0.09375, 1.0, 0.0, 1.0, 0.0, 0.875, 0.09375, 1.0, 0.0, 0.875, 0.09375, 0.875, 0.09375, 1.0, 0.0, 0.25, 0.125, 0.25, 0.0, 0.875, 0.125, 0.25, 0.125, 0.875, 0.0, 0.875, 0.6875, 0.9375, 0.6875, 0.25, 0.8125, 0.9375, 0.6875, 0.25, 0.8125, 0.25, 0.8125, 0.9375, 0.5, 0.75, 0.5, 0.125, 0.5938, 0.75, 0.5, 0.125, 0.5938, 0.125, 0.5938, 0.75, 0.875, 0.75, 0.875, 0.125, 0.9688, 0.75, 0.875, 0.125, 0.9688, 0.125, 0.9688, 0.75, 0.0, 1.0, 0.0, 0.875, 0.09375, 1.0, 0.0, 0.875, 0.09375, 0.875, 0.09375, 1.0, 0.0, 1.0, 0.0, 0.875, 0.09375, 1.0, 0.0, 0.875, 0.09375, 0.875, 0.09375, 1.0, 0.4375, 1.0, 0.4375, 0.0, 0.5625, 1.0, 0.4375, 0.0, 0.5625, 0.0, 0.5625, 1.0, 0.5, 1.0, 0.5, 0.0, 0.625, 1.0, 0.5, 0.0, 0.625, 0.0, 0.625, 1.0, 0.0, 1.0, 0.0, 0.875, 0.09375, 1.0, 0.0, 0.875, 0.09375, 0.875, 0.09375, 1.0, 0.0, 1.0, 0.0, 0.875, 0.09375, 1.0, 0.0, 0.875, 0.09375, 0.875, 0.09375, 1.0, 0.0, 1.0, 0.0, 0.0, 0.09375, 1.0, 0.0, 0.0, 0.09375, 0.0, 0.09375, 1.0, 0.1875, 1.0, 0.1875, 0.0, 0.2812, 1.0, 0.1875, 0.0, 0.2812, 0.0, 0.2812, 1.0, 0.3125, 0.6875, 0.3125, 0.5, 0.5, 0.6875, 0.3125, 0.5, 0.5, 0.5, 0.5, 0.6875, 0.6875, 0.375, 0.6875, 0.1875, 0.875, 0.375, 0.6875, 0.1875, 0.875, 0.1875, 0.875, 0.375, 0.4375, 0.375, 0.4375, 0.5625, 0.2812, 0.375, 0.4375, 0.5625, 0.2812, 0.5625, 0.2812, 0.375, 0.375, 0.5, 0.375, 0.3125, 0.5625, 0.5, 0.375, 0.3125, 0.5625, 0.3125, 0.5625, 0.5, 0.375, 0.6875, 0.375, 0.5, 0.5312, 0.6875, 0.375, 0.5, 0.5312, 0.5, 0.5312, 0.6875, 0.3438, 0.625, 0.3438, 0.4375, 0.5, 0.625, 0.3438, 0.4375, 0.5, 0.4375, 0.5, 0.625, 0.375, 0.5, 0.375, 0.4375, 0.4375, 0.5, 0.375, 0.4375, 0.4375, 0.4375, 0.4375, 0.5, 0.875, 0.875, 0.875, 0.8125, 0.9375, 0.875, 0.875, 0.8125, 0.9375, 0.8125, 0.9375, 0.875, 0.5, 0.5, 0.5, 0.4375, 0.5625, 0.5, 0.5, 0.4375, 0.5625, 0.4375, 0.5625, 0.5, 0.0, 1.0, 0.0, 0.9375, 0.0625, 1.0, 0.0, 0.9375, 0.0625, 0.9375, 0.0625, 1.0, 0.0625, 0.875, 0.0625, 0.8125, 0.125, 0.875, 0.0625, 0.8125, 0.125, 0.8125, 0.125, 0.875, 0.375, 0.6875, 0.375, 0.625, 0.4375, 0.6875, 0.375, 0.625, 0.4375, 0.625, 0.4375, 0.6875, 0.0, 1.0, 0.0, 0.9688, 0.125, 1.0, 0.0, 0.9688, 0.125, 0.9688, 0.125, 1.0, 0.8125, 0.875, 0.8125, 0.8438, 0.9375, 0.875, 0.8125, 0.8438, 0.9375, 0.8438, 0.9375, 0.875, 0.1875, 0.6875, 0.1875, 0.5625, 0.2188, 0.6875, 0.1875, 0.5625, 0.2188, 0.5625, 0.2188, 0.6875, 0.4375, 0.625, 0.4375, 0.5, 0.4688, 0.625, 0.4375, 0.5, 0.4688, 0.5, 0.4688, 0.625, 0.5625, 0.625, 0.5625, 0.5938, 0.5938, 0.625, 0.5625, 0.5938, 0.5938, 0.5938, 0.5938, 0.625, 0.3125, 0.6875, 0.3125, 0.6562, 0.3438, 0.6875, 0.3125, 0.6562, 0.3438, 0.6562, 0.3438, 0.6875, 0.0, 1.0, 0.0, 0.9688, 0.125, 1.0, 0.0, 0.9688, 0.125, 0.9688, 0.125, 1.0, 0.3125, 0.6875, 0.3125, 0.6562, 0.4375, 0.6875, 0.3125, 0.6562, 0.4375, 0.6562, 0.4375, 0.6875, 0.25, 0.8125, 0.25, 0.6875, 0.2812, 0.8125, 0.25, 0.6875, 0.2812, 0.6875, 0.2812, 0.8125, 0.3125, 0.6875, 0.3125, 0.5625, 0.3438, 0.6875, 0.3125, 0.5625, 0.3438, 0.5625, 0.3438, 0.6875, 0.4375, 0.75, 0.4375, 0.7188, 0.4688, 0.75, 0.4375, 0.7188, 0.4688, 0.7188, 0.4688, 0.75, 0.3125, 0.6875, 0.3125, 0.6562, 0.3438, 0.6875, 0.3125, 0.6562, 0.3438, 0.6562, 0.3438, 0.6875, 0.3125, 0.5625, 0.3125, 0.4375, 0.3438, 0.5625, 0.3125, 0.4375, 0.3438, 0.4375, 0.3438, 0.5625, 0.375, 0.875, 0.375, 0.75, 0.4062, 0.875, 0.375, 0.75, 0.4062, 0.75, 0.4062, 0.875, 0.3125, 0.75, 0.3125, 0.7188, 0.3438, 0.75, 0.3125, 0.7188, 0.3438, 0.7188, 0.3438, 0.75, 0.3125, 0.5625, 0.3125, 0.5312, 0.3438, 0.5625, 0.3125, 0.5312, 0.3438, 0.5312, 0.3438, 0.5625, 0.5, 0.6875, 0.5, 0.5625, 0.5312, 0.6875, 0.5, 0.5625, 0.5312, 0.5625, 0.5312, 0.6875, 0.5, 0.5, 0.5, 0.375, 0.5312, 0.5, 0.5, 0.375, 0.5312, 0.375, 0.5312, 0.5, 0.375, 0.75, 0.375, 0.625, 0.4062, 0.75, 0.375, 0.625, 0.4062, 0.625, 0.4062, 0.75, 0.3125, 0.75, 0.3125, 0.625, 0.3438, 0.75, 0.3125, 0.625, 0.3438, 0.625, 0.3438, 0.75, 0.25, 0.75, 0.25, 0.7188, 0.2812, 0.75, 0.25, 0.7188, 0.2812, 0.7188, 0.2812, 0.75, 0.3125, 0.6875, 0.3125, 0.6562, 0.3438, 0.6875, 0.3125, 0.6562, 0.3438, 0.6562, 0.3438, 0.6875, 0.5625, 0.625, 0.5625, 0.5, 0.5938, 0.625, 0.5625, 0.5, 0.5938, 0.5, 0.5938, 0.625, 0.625, 0.75, 0.625, 0.625, 0.6562, 0.75, 0.625, 0.625, 0.6562, 0.625, 0.6562, 0.75, 0.375, 0.75, 0.375, 0.7188, 0.4062, 0.75, 0.375, 0.7188, 0.4062, 0.7188, 0.4062, 0.75, 0.75, 0.625, 0.75, 0.5938, 0.7812, 0.625, 0.75, 0.5938, 0.7812, 0.5938, 0.7812, 0.625, 0.6875, 0.75, 0.6875, 0.7188, 0.7188, 0.75, 0.6875, 0.7188, 0.7188, 0.7188, 0.7188, 0.75, 0.5, 0.625, 0.5, 0.5938, 0.5375, 0.625, 0.5, 0.5938, 0.5375, 0.5938, 0.5375, 0.625, 0.5625, 0.5, 0.5625, 0.4688, 0.5938, 0.5, 0.5625, 0.4688, 0.5938, 0.4688, 0.5938, 0.5, 0.6875, 0.5, 0.6875, 0.4688, 0.7188, 0.5, 0.6875, 0.4688, 0.7188, 0.4688, 0.7188, 0.5, 0.3125, 0.6875, 0.3125, 0.6562, 0.3438, 0.6875, 0.3125, 0.6562, 0.3438, 0.6562, 0.3438, 0.6875, 0.3125, 0.6875, 0.3125, 0.6562, 0.3438, 0.6875, 0.3125, 0.6562, 0.3438, 0.6562, 0.3438, 0.6875, 0.6875, 0.5625, 0.6875, 0.5312, 0.725, 0.5625, 0.6875, 0.5312, 0.725, 0.5312, 0.725, 0.5625, 0.375, 0.8125, 0.375, 0.7812, 0.4125, 0.8125, 0.375, 0.7812, 0.4125, 0.7812, 0.4125, 0.8125, 0.5, 0.6875, 0.5, 0.6562, 0.5312, 0.6875, 0.5, 0.6562, 0.5312, 0.6562, 0.5312, 0.6875, 0.5, 0.625, 0.5, 0.5938, 0.5312, 0.625, 0.5, 0.5938, 0.5312, 0.5938, 0.5312, 0.625, 0.6875, 0.8125, 0.6875, 0.7812, 0.7188, 0.8125, 0.6875, 0.7812, 0.7188, 0.7812, 0.7188, 0.8125, 0.75, 0.625, 0.75, 0.5938, 0.7812, 0.625, 0.75, 0.5938, 0.7812, 0.5938, 0.7812, 0.625, 0.4375, 0.5, 0.4375, 0.4688, 0.475, 0.5, 0.4375, 0.4688, 0.475, 0.4688, 0.475, 0.5, 0.5, 0.5625, 0.5, 0.5312, 0.5375, 0.5625, 0.5, 0.5312, 0.5375, 0.5312, 0.5375, 0.5625, 0.75, 0.8125, 0.75, 0.7812, 0.7812, 0.8125, 0.75, 0.7812, 0.7812, 0.7812, 0.7812, 0.8125, 0.3125, 0.5, 0.3125, 0.4688, 0.3438, 0.5, 0.3125, 0.4688, 0.3438, 0.4688, 0.3438, 0.5, 0.3125, 0.5625, 0.3125, 0.5312, 0.3438, 0.5625, 0.3125, 0.5312, 0.3438, 0.5312, 0.3438, 0.5625, 0.25, 0.5625, 0.25, 0.5312, 0.2812, 0.5625, 0.25, 0.5312, 0.2812, 0.5312, 0.2812, 0.5625, 0.4375, 0.625, 0.4375, 0.5938, 0.4688, 0.625, 0.4375, 0.5938, 0.4688, 0.5938, 0.4688, 0.625, 0.3125, 0.625, 0.3125, 0.5938, 0.35, 0.625, 0.3125, 0.5938, 0.35, 0.5938, 0.35, 0.625, 0.5, 0.4375, 0.5, 0.4062, 0.5312, 0.4375, 0.5, 0.4062, 0.5312, 0.4062, 0.5312, 0.4375, 0.375, 0.5625, 0.375, 0.5312, 0.4062, 0.5625, 0.375, 0.5312, 0.4062, 0.5312, 0.4062, 0.5625, 0.3125, 0.6875, 0.3125, 0.5, 0.5, 0.6875, 0.3125, 0.5, 0.5, 0.5, 0.5, 0.6875, 0.6875, 0.375, 0.6875, 0.1875, 0.875, 0.375, 0.6875, 0.1875, 0.875, 0.1875, 0.875, 0.375, 0.2812, 0.5625, 0.2812, 0.375, 0.4375, 0.5625, 0.2812, 0.375, 0.4375, 0.375, 0.4375, 0.5625, 0.375, 0.5, 0.375, 0.3125, 0.5625, 0.5, 0.375, 0.3125, 0.5625, 0.3125, 0.5625, 0.5, 0.375, 0.6875, 0.375, 0.5, 0.5312, 0.6875, 0.375, 0.5, 0.5312, 0.5, 0.5312, 0.6875, 0.3438, 0.625, 0.3438, 0.4375, 0.5, 0.625, 0.3438, 0.4375, 0.5, 0.4375, 0.5, 0.625, 0.375, 0.5, 0.375, 0.4375, 0.4375, 0.5, 0.375, 0.4375, 0.4375, 0.4375, 0.4375, 0.5, 0.875, 0.875, 0.875, 0.8125, 0.9375, 0.875, 0.875, 0.8125, 0.9375, 0.8125, 0.9375, 0.875, 0.5, 0.5, 0.5, 0.4375, 0.5625, 0.5, 0.5, 0.4375, 0.5625, 0.4375, 0.5625, 0.5, 0.0, 1.0, 0.0, 0.9375, 0.0625, 1.0, 0.0, 0.9375, 0.0625, 0.9375, 0.0625, 1.0, 0.0625, 0.875, 0.0625, 0.8125, 0.125, 0.875, 0.0625, 0.8125, 0.125, 0.8125, 0.125, 0.875, 0.375, 0.6875, 0.375, 0.625, 0.4375, 0.6875, 0.375, 0.625, 0.4375, 0.625, 0.4375, 0.6875, 0.375, 0.5625, 0.375, 0.5312, 0.5, 0.5625, 0.375, 0.5312, 0.5, 0.5312, 0.5, 0.5625, 0.625, 0.6875, 0.625, 0.6562, 0.75, 0.6875, 0.625, 0.6562, 0.75, 0.6562, 0.75, 0.6875, 0.1875, 0.6875, 0.1875, 0.5625, 0.2188, 0.6875, 0.1875, 0.5625, 0.2188, 0.5625, 0.2188, 0.6875, 0.4375, 0.625, 0.4375, 0.5, 0.4688, 0.625, 0.4375, 0.5, 0.4688, 0.5, 0.4688, 0.625, 0.5625, 0.625, 0.5625, 0.5938, 0.5938, 0.625, 0.5625, 0.5938, 0.5938, 0.5938, 0.5938, 0.625, 0.3125, 0.6875, 0.3125, 0.6562, 0.3438, 0.6875, 0.3125, 0.6562, 0.3438, 0.6562, 0.3438, 0.6875, 0.3125, 0.6875, 0.3125, 0.6562, 0.3438, 0.6875, 0.3125, 0.6562, 0.3438, 0.6562, 0.3438, 0.6875, 0.3125, 0.6875, 0.3125, 0.6562, 0.3438, 0.6875, 0.3125, 0.6562, 0.3438, 0.6562, 0.3438, 0.6875, 0.875, 0.3125, 0.875, 0.2812, 0.9125, 0.3125, 0.875, 0.2812, 0.9125, 0.2812, 0.9125, 0.3125, 0.375, 0.8125, 0.375, 0.7812, 0.4125, 0.8125, 0.375, 0.7812, 0.4125, 0.7812, 0.4125, 0.8125, 0.5, 0.6875, 0.5, 0.6562, 0.5312, 0.6875, 0.5, 0.6562, 0.5312, 0.6562, 0.5312, 0.6875, 0.5, 0.625, 0.5, 0.5938, 0.5312, 0.625, 0.5, 0.5938, 0.5312, 0.5938, 0.5312, 0.625, 0.3125, 0.5625, 0.3125, 0.4375, 0.3438, 0.5625, 0.3125, 0.4375, 0.3438, 0.4375, 0.3438, 0.5625, 0.375, 0.875, 0.375, 0.75, 0.4062, 0.875, 0.375, 0.75, 0.4062, 0.75, 0.4062, 0.875, 0.3125, 0.75, 0.3125, 0.7188, 0.3438, 0.75, 0.3125, 0.7188, 0.3438, 0.7188, 0.3438, 0.75, 0.3125, 0.5625, 0.3125, 0.5312, 0.3438, 0.5625, 0.3125, 0.5312, 0.3438, 0.5312, 0.3438, 0.5625, 0.5, 0.6875, 0.5, 0.5625, 0.5312, 0.6875, 0.5, 0.5625, 0.5312, 0.5625, 0.5312, 0.6875, 0.5, 0.5, 0.5, 0.375, 0.5312, 0.5, 0.5, 0.375, 0.5312, 0.375, 0.5312, 0.5, 0.5, 0.75, 0.5, 0.625, 0.5312, 0.75, 0.5, 0.625, 0.5312, 0.625, 0.5312, 0.75, 0.3125, 0.75, 0.3125, 0.625, 0.3438, 0.75, 0.3125, 0.625, 0.3438, 0.625, 0.3438, 0.75, 0.25, 0.75, 0.25, 0.7188, 0.2812, 0.75, 0.25, 0.7188, 0.2812, 0.7188, 0.2812, 0.75, 0.3125, 0.6875, 0.3125, 0.6562, 0.3438, 0.6875, 0.3125, 0.6562, 0.3438, 0.6562, 0.3438, 0.6875, 0.5625, 0.625, 0.5625, 0.5, 0.5938, 0.625, 0.5625, 0.5, 0.5938, 0.5, 0.5938, 0.625, 0.6875, 0.375, 0.6875, 0.25, 0.7188, 0.375, 0.6875, 0.25, 0.7188, 0.25, 0.7188, 0.375, 0.375, 0.75, 0.375, 0.7188, 0.4062, 0.75, 0.375, 0.7188, 0.4062, 0.7188, 0.4062, 0.75, 0.75, 0.625, 0.75, 0.5938, 0.7812, 0.625, 0.75, 0.5938, 0.7812, 0.5938, 0.7812, 0.625, 0.6875, 0.75, 0.6875, 0.7188, 0.7188, 0.75, 0.6875, 0.7188, 0.7188, 0.7188, 0.7188, 0.75, 0.5, 0.625, 0.5, 0.5938, 0.5375, 0.625, 0.5, 0.5938, 0.5375, 0.5938, 0.5375, 0.625, 0.5625, 0.5, 0.5625, 0.4688, 0.5938, 0.5, 0.5625, 0.4688, 0.5938, 0.4688, 0.5938, 0.5, 0.6875, 0.5, 0.6875, 0.4688, 0.7188, 0.5, 0.6875, 0.4688, 0.7188, 0.4688, 0.7188, 0.5, 0.4375, 0.5, 0.4375, 0.4688, 0.5625, 0.5, 0.4375, 0.4688, 0.5625, 0.4688, 0.5625, 0.5, 0.3125, 0.6875, 0.3125, 0.6562, 0.4375, 0.6875, 0.3125, 0.6562, 0.4375, 0.6562, 0.4375, 0.6875, 0.25, 0.8125, 0.25, 0.6875, 0.2812, 0.8125, 0.25, 0.6875, 0.2812, 0.6875, 0.2812, 0.8125, 0.3125, 0.6875, 0.3125, 0.5625, 0.3438, 0.6875, 0.3125, 0.5625, 0.3438, 0.5625, 0.3438, 0.6875, 0.3125, 0.6875, 0.3125, 0.6562, 0.3438, 0.6875, 0.3125, 0.6562, 0.3438, 0.6562, 0.3438, 0.6875, 0.3125, 0.6875, 0.3125, 0.6562, 0.3438, 0.6875, 0.3125, 0.6562, 0.3438, 0.6562, 0.3438, 0.6875, 0.6875, 0.8125, 0.6875, 0.7812, 0.7188, 0.8125, 0.6875, 0.7812, 0.7188, 0.7812, 0.7188, 0.8125, 0.75, 0.625, 0.75, 0.5938, 0.7812, 0.625, 0.75, 0.5938, 0.7812, 0.5938, 0.7812, 0.625, 0.4375, 0.5, 0.4375, 0.4688, 0.475, 0.5, 0.4375, 0.4688, 0.475, 0.4688, 0.475, 0.5, 0.5, 0.5625, 0.5, 0.5312, 0.5375, 0.5625, 0.5, 0.5312, 0.5375, 0.5312, 0.5375, 0.5625, 0.75, 0.8125, 0.75, 0.7812, 0.7812, 0.8125, 0.75, 0.7812, 0.7812, 0.7812, 0.7812, 0.8125, 0.3125, 0.5, 0.3125, 0.4688, 0.3438, 0.5, 0.3125, 0.4688, 0.3438, 0.4688, 0.3438, 0.5, 0.3125, 0.5625, 0.3125, 0.5312, 0.3438, 0.5625, 0.3125, 0.5312, 0.3438, 0.5312, 0.3438, 0.5625, 0.25, 0.5625, 0.25, 0.5312, 0.2812, 0.5625, 0.25, 0.5312, 0.2812, 0.5312, 0.2812, 0.5625, 0.4375, 0.625, 0.4375, 0.5938, 0.4688, 0.625, 0.4375, 0.5938, 0.4688, 0.5938, 0.4688, 0.625, 0.3125, 0.625, 0.3125, 0.5938, 0.35, 0.625, 0.3125, 0.5938, 0.35, 0.5938, 0.35, 0.625, 0.5, 0.4375, 0.5, 0.4062, 0.5312, 0.4375, 0.5, 0.4062, 0.5312, 0.4062, 0.5312, 0.4375, 0.375, 0.5625, 0.375, 0.5312, 0.4062, 0.5625, 0.375, 0.5312, 0.4062, 0.5312, 0.4062, 0.5625, 0.4375, 1.0, 0.4375, 0.0, 0.625, 1.0, 0.4375, 0.0, 0.625, 0.0, 0.625, 1.0, 0.4375, 1.0, 0.4375, 0.0, 0.625, 1.0, 0.4375, 0.0, 0.625, 0.0, 0.625, 1.0, 0.0, 1.0, 0.0, 0.8125, 0.25, 1.0, 0.0, 0.8125, 0.25, 0.8125, 0.25, 1.0, 0.375, 0.75, 0.375, 0.5625, 0.625, 0.75, 0.375, 0.5625, 0.625, 0.5625, 0.625, 0.75, 0.75, 1.0, 0.75, 0.0, 1.0, 1.0, 0.75, 0.0, 1.0, 0.0, 1.0, 1.0, 0.6875, 1.0, 0.6875, 0.0, 0.9375, 1.0, 0.6875, 0.0, 0.9375, 0.0, 0.9375, 1.0, 0.125, 1.0, 0.125, 0.0, 0.3125, 1.0, 0.125, 0.0, 0.3125, 0.0, 0.3125, 1.0, 0.375, 1.0, 0.375, 0.0, 0.5625, 1.0, 0.375, 0.0, 0.5625, 0.0, 0.5625, 1.0, 0.0, 1.0, 0.0, 0.8125, 0.25, 1.0, 0.0, 0.8125, 0.25, 0.8125, 0.25, 1.0, 0.375, 0.6875, 0.375, 0.5, 0.625, 0.6875, 0.375, 0.5, 0.625, 0.5, 0.625, 0.6875, 0.375, 1.0, 0.375, 0.0, 0.625, 1.0, 0.375, 0.0, 0.625, 0.0, 0.625, 1.0, 0.6875, 1.0, 0.6875, 0.0, 0.9375, 1.0, 0.6875, 0.0, 0.9375, 0.0, 0.9375, 1.0, 0.0, 1.0, 0.0, 0.8125, 0.625, 1.0, 0.0, 0.8125, 0.625, 0.8125, 0.625, 1.0, 0.125, 0.375, 0.3125, 0.375, 0.125, 1.0, 0.3125, 0.375, 0.3125, 1.0, 0.125, 1.0, 0.8125, 0.75, 0.8125, 0.125, 0.9062, 0.75, 0.8125, 0.125, 0.9062, 0.125, 0.9062, 0.75, 0.125, 0.75, 0.125, 0.125, 0.2188, 0.75, 0.125, 0.125, 0.2188, 0.125, 0.2188, 0.75, 0.0, 1.0, 0.0, 0.8125, 0.09375, 1.0, 0.0, 0.8125, 0.09375, 0.8125, 0.09375, 1.0, 0.0, 1.0, 0.0, 0.8125, 0.09375, 1.0, 0.0, 0.8125, 0.09375, 0.8125, 0.09375, 1.0, 0.0, 1.0, 0.0, 0.875, 0.625, 1.0, 0.0, 0.875, 0.625, 0.875, 0.625, 1.0, 0.875, 1.0, 0.75, 1.0, 0.875, 0.3125, 0.75, 1.0, 0.75, 0.3125, 0.875, 0.3125, 0.1875, 0.8125, 0.1875, 0.1875, 0.2812, 0.8125, 0.1875, 0.1875, 0.2812, 0.1875, 0.2812, 0.8125, 0.4375, 0.6875, 0.4375, 0.0625, 0.5312, 0.6875, 0.4375, 0.0625, 0.5312, 0.0625, 0.5312, 0.6875, 0.0, 1.0, 0.0, 0.875, 0.09375, 1.0, 0.0, 0.875, 0.09375, 0.875, 0.09375, 1.0, 0.0, 1.0, 0.0, 0.875, 0.09375, 1.0, 0.0, 0.875, 0.09375, 0.875, 0.09375, 1.0, 0.0, 1.0, 0.0, 0.875, 0.625, 1.0, 0.0, 0.875, 0.625, 0.875, 0.625, 1.0, 0.8125, 0.9375, 0.6875, 0.9375, 0.8125, 0.25, 0.6875, 0.9375, 0.6875, 0.25, 0.8125, 0.25, 0.5, 0.75, 0.5, 0.125, 0.5938, 0.75, 0.5, 0.125, 0.5938, 0.125, 0.5938, 0.75, 0.875, 0.75, 0.875, 0.125, 0.9688, 0.75, 0.875, 0.125, 0.9688, 0.125, 0.9688, 0.75, 0.0, 1.0, 0.0, 0.875, 0.09375, 1.0, 0.0, 0.875, 0.09375, 0.875, 0.09375, 1.0, 0.0, 1.0, 0.0, 0.875, 0.09375, 1.0, 0.0, 0.875, 0.09375, 0.875, 0.09375, 1.0, 0.4375, 1.0, 0.4375, 0.0, 0.5625, 1.0, 0.4375, 0.0, 0.5625, 0.0, 0.5625, 1.0, 0.5, 1.0, 0.5, 0.0, 0.625, 1.0, 0.5, 0.0, 0.625, 0.0, 0.625, 1.0, 0.1875, 0.875, 0.1875, 0.75, 0.2812, 0.875, 0.1875, 0.75, 0.2812, 0.75, 0.2812, 0.875, 0.25, 0.875, 0.25, 0.75, 0.3438, 0.875, 0.25, 0.75, 0.3438, 0.75, 0.3438, 0.875, 0.0, 1.0, 0.0, 0.0, 0.09375, 1.0, 0.0, 0.0, 0.09375, 0.0, 0.09375, 1.0, 0.25, 1.0, 0.25, 0.0, 0.3438, 1.0, 0.25, 0.0, 0.3438, 0.0, 0.3438, 1.0, 0.125, 1.0, 0.125, 0.0, 0.8125, 1.0, 0.125, 0.0, 0.8125, 0.0, 0.8125, 1.0, 0.1875, 1.0, 0.1875, 0.0, 0.875, 1.0, 0.1875, 0.0, 0.875, 0.0, 0.875, 1.0, 0.0, 1.0, 0.0, 0.3125, 0.0625, 1.0, 0.0, 0.3125, 0.0625, 0.3125, 0.0625, 1.0, 0.0, 1.0, 0.0, 0.3125, 0.0625, 1.0, 0.0, 0.3125, 0.0625, 0.3125, 0.0625, 1.0, 0.0, 1.0, 0.0, 0.0, 0.0625, 1.0, 0.0, 0.0, 0.0625, 0.0, 0.0625, 1.0, 0.125, 1.0, 0.125, 0.0, 0.1875, 1.0, 0.125, 0.0, 0.1875, 0.0, 0.1875, 1.0, 0.5, 0.125, 0.625, 0.125, 0.5, 0.875, 0.625, 0.125, 0.625, 0.875, 0.5, 0.875, 0.6875, 0.9375, 0.6875, 0.25, 0.8125, 0.9375, 0.6875, 0.25, 0.8125, 0.25, 0.8125, 0.9375, 0.8125, 0.875, 0.8125, 0.25, 0.9062, 0.875, 0.8125, 0.25, 0.9062, 0.25, 0.9062, 0.875, 0.5, 0.875, 0.5, 0.25, 0.5938, 0.875, 0.5, 0.25, 0.5938, 0.25, 0.5938, 0.875, 0.0, 1.0, 0.0, 0.875, 0.09375, 1.0, 0.0, 0.875, 0.09375, 0.875, 0.09375, 1.0, 0.0, 1.0, 0.0, 0.875, 0.09375, 1.0, 0.0, 0.875, 0.09375, 0.875, 0.09375, 1.0, 0.4375, 1.0, 0.4375, 0.0, 0.5625, 1.0, 0.4375, 0.0, 0.5625, 0.0, 0.5625, 1.0, 0.5, 1.0, 0.5, 0.0, 0.625, 1.0, 0.5, 0.0, 0.625, 0.0, 0.625, 1.0, 0.0625, 1.0, 0.0625, 0.875, 0.09375, 1.0, 0.0625, 0.875, 0.09375, 0.875, 0.09375, 1.0, 0.0, 1.0, 0.0, 0.875, 0.09375, 1.0, 0.0, 0.875, 0.09375, 0.875, 0.09375, 1.0, 0.0, 1.0, 0.0, 0.0, 0.09375, 1.0, 0.0, 0.0, 0.09375, 0.0, 0.09375, 1.0, 0.0625, 1.0, 0.0625, 0.0, 0.1562, 1.0, 0.0625, 0.0, 0.1562, 0.0, 0.1562, 1.0, 0.8125, 0.25, 0.9375, 0.25, 0.8125, 1.0, 0.9375, 0.25, 0.9375, 1.0, 0.8125, 1.0, 0.75, 1.0, 0.75, 0.3125, 0.875, 1.0, 0.75, 0.3125, 0.875, 0.3125, 0.875, 1.0, 0.1875, 0.8125, 0.1875, 0.1875, 0.2812, 0.8125, 0.1875, 0.1875, 0.2812, 0.1875, 0.2812, 0.8125, 0.4375, 0.6875, 0.4375, 0.0625, 0.5312, 0.6875, 0.4375, 0.0625, 0.5312, 0.0625, 0.5312, 0.6875, 0.0, 1.0, 0.0, 0.875, 0.09375, 1.0, 0.0, 0.875, 0.09375, 0.875, 0.09375, 1.0, 0.0, 1.0, 0.0, 0.875, 0.09375, 1.0, 0.0, 0.875, 0.09375, 0.875, 0.09375, 1.0, 0.375, 0.1875, 0.5625, 0.1875, 0.375, 0.75, 0.5625, 0.1875, 0.5625, 0.75, 0.375, 0.75, 0.125, 1.0, 0.125, 0.375, 0.3125, 1.0, 0.125, 0.375, 0.3125, 0.375, 0.3125, 1.0, 0.125, 0.9375, 0.125, 0.3125, 0.2188, 0.9375, 0.125, 0.3125, 0.2188, 0.3125, 0.2188, 0.9375, 0.125, 0.75, 0.125, 0.125, 0.2188, 0.75, 0.125, 0.125, 0.2188, 0.125, 0.2188, 0.75, 0.0, 1.0, 0.0, 0.8125, 0.09375, 1.0, 0.0, 0.8125, 0.09375, 0.8125, 0.09375, 1.0, 0.0, 1.0, 0.0, 0.8125, 0.09375, 1.0, 0.0, 0.8125, 0.09375, 0.8125, 0.09375, 1.0])
me_cube_001.materials.append(mat_0)
me_cube_001.materials.append(mat_1)
me_cube_001.materials.append(mat_2)
me_cube_001.materials.append(mat_2_0)
me_cube_001.materials.append(mat_2_1)
me_cube_001.use_remesh_preserve_volume = False
me_cube_001.use_remesh_preserve_attributes = False
me_cube_001.use_mirror_vertex_groups = False
me_cube_001.update()
me_cube_001.normals_split_custom_set([tuple(v) for v in zip(*[iter([1.0, 2.532e-08, 0.0, 1.0, -2.544e-08, 0.0, 1.0, 1.187e-10, 0.0, 1.0, -2.544e-08, 0.0, 1.0, -5.064e-08, 0.0, 1.0, 1.187e-10, 0.0, -1.0, 0.0, 0.0, -1.0, 0.0, 0.0, -1.0, 0.0, 0.0, -1.0, 0.0, 0.0, -1.0, 0.0, 0.0, -1.0, 0.0, 0.0, 0.0, 0.9239, 0.3827, 0.0, 0.9239, 0.3827, 0.0, 0.9239, 0.3827, 0.0, 0.9239, 0.3827, 0.0, 0.9239, 0.3827, 0.0, 0.9239, 0.3827, 0.0, -0.9239, -0.3827, 0.0, -0.9239, -0.3827, 0.0, -0.9239, -0.3827, 0.0, -0.9239, -0.3827, 0.0, -0.9239, -0.3827, 0.0, -0.9239, -0.3827, 0.0, -0.3827, 0.9239, 0.0, -0.3827, 0.9239, 0.0, -0.3827, 0.9239, 0.0, -0.3827, 0.9239, 0.0, -0.3827, 0.9239, 0.0, -0.3827, 0.9239, 0.0, 0.3827, -0.9239, 0.0, 0.3827, -0.9239, 0.0, 0.3827, -0.9239, 0.0, 0.3827, -0.9239, 0.0, 0.3827, -0.9239, 0.0, 0.3827, -0.9239, 1.0, 0.0, 0.0, 1.0, 0.0, 0.0, 1.0, 0.0, 0.0, 1.0, 0.0, 0.0, 1.0, 0.0, 0.0, 1.0, 0.0, 0.0, -1.0, 0.0, 0.0, -1.0, 0.0, 0.0, -1.0, 0.0, 0.0, -1.0, 0.0, 0.0, -1.0, 0.0, 0.0, -1.0, 0.0, 0.0, 0.0, 0.7071, 0.7071, 0.0, 0.7071, 0.7071, 0.0, 0.7071, 0.7071, 0.0, 0.7071, 0.7071, 0.0, 0.7071, 0.7071, 0.0, 0.7071, 0.7071, 0.0, -0.7071, -0.7071, 0.0, -0.7071, -0.7071, 0.0, -0.7071, -0.7071, 0.0, -0.7071, -0.7071, 0.0, -0.7071, -0.7071, 0.0, -0.7071, -0.7071, 0.0, -0.7071, 0.7071, 0.0, -0.7071, 0.7071, 0.0, -0.7071, 0.7071, 0.0, -0.7071, 0.7071, 0.0, -0.7071, 0.7071, 0.0, -0.7071, 0.7071, 0.0, 0.7071, -0.7071, 0.0, 0.7071, -0.7071, 0.0, 0.7071, -0.7071, 0.0, 0.7071, -0.7071, 0.0, 0.7071, -0.7071, 0.0, 0.7071, -0.7071, 1.0, 1.13e-07, 0.0, 1.0, 7.414e-08, 0.0, 1.0, 3.889e-08, 0.0, 1.0, 7.414e-08, 0.0, 1.0, 0.0, 0.0, 1.0, 3.889e-08, 0.0, -1.0, 0.0, 0.0, -1.0, 1.944e-08, 0.0, -1.0, 3.707e-08, 0.0, -1.0, 1.944e-08, 0.0, -1.0, 5.651e-08, 0.0, -1.0, 3.707e-08, 0.0, 0.0, 0.9239, -0.3827, 0.0, 0.9239, -0.3827, 0.0, 0.9239, -0.3827, 0.0, 0.9239, -0.3827, 0.0, 0.9239, -0.3827, 0.0, 0.9239, -0.3827, 0.0, -0.9239, 0.3827, 0.0, -0.9239, 0.3827, 0.0, -0.9239, 0.3827, 0.0, -0.9239, 0.3827, 0.0, -0.9239, 0.3827, 0.0, -0.9239, 0.3827, 0.0, 0.3827, 0.9239, 0.0, 0.3827, 0.9239, 0.0, 0.3827, 0.9239, 0.0, 0.3827, 0.9239, 0.0, 0.3827, 0.9239, 0.0, 0.3827, 0.9239, 0.0, -0.3827, -0.9239, 0.0, -0.3827, -0.9239, 0.0, -0.3827, -0.9239, 0.0, -0.3827, -0.9239, 0.0, -0.3827, -0.9239, 0.0, -0.3827, -0.9239, 1.0, 0.0, 0.0, 1.0, 0.0, 0.0, 1.0, 0.0, 0.0, 1.0, 0.0, 0.0, 1.0, 0.0, 0.0, 1.0, 0.0, 0.0, -1.0, 0.0, 0.0, -1.0, 0.0, 0.0, -1.0, 0.0, 0.0, -1.0, 0.0, 0.0, -1.0, 0.0, 0.0, -1.0, 0.0, 0.0, 0.0, 1.0, 0.0, 0.0, 1.0, 0.0, 0.0, 1.0, 0.0, 0.0, 1.0, 0.0, 0.0, 1.0, 0.0, 0.0, 1.0, 0.0, 0.0, -1.0, 0.0, 0.0, -1.0, 0.0, 0.0, -1.0, 0.0, 0.0, -1.0, 0.0, 0.0, -1.0, 0.0, 0.0, -1.0, 0.0, 0.0, 0.0, 1.0, 0.0, 0.0, 1.0, 0.0, 0.0, 1.0, 0.0, 0.0, 1.0, 0.0, 0.0, 1.0, 0.0, 0.0, 1.0, 0.0, 0.0, -1.0, 0.0, 0.0, -1.0, 0.0, 0.0, -1.0, 0.0, 0.0, -1.0, 0.0, 0.0, -1.0, 0.0, 0.0, -1.0, 1.0, 0.0, 0.0, 1.0, 0.0, 0.0, 1.0, 0.0, 0.0, 1.0, 0.0, 0.0, 1.0, 0.0, 0.0, 1.0, 0.0, 0.0, -1.0, 0.0, 0.0, -1.0, 0.0, 0.0, -1.0, 0.0, 0.0, -1.0, 0.0, 0.0, -1.0, 0.0, 0.0, -1.0, 0.0, 0.0, 0.0, 1.0, 0.0, 0.0, 1.0, 0.0, 0.0, 1.0, 0.0, 0.0, 1.0, 0.0, 0.0, 1.0, 0.0, 0.0, 1.0, 0.0, 0.0, -1.0, 0.0, 0.0, -1.0, 0.0, 0.0, -1.0, 0.0, 0.0, -1.0, 0.0, 0.0, -1.0, 0.0, 0.0, -1.0, 0.0, 0.0, 0.0, 1.0, 0.0, 0.0, 1.0, 0.0, 0.0, 1.0, 0.0, 0.0, 1.0, 0.0, 0.0, 1.0, 0.0, 0.0, 1.0, 0.0, 0.0, -1.0, 0.0, 0.0, -1.0, 0.0, 0.0, -1.0, 0.0, 0.0, -1.0, 0.0, 0.0, -1.0, 0.0, 0.0, -1.0, 1.0, 0.0, 0.0, 1.0, 0.0, 0.0, 1.0, 0.0, 0.0, 1.0, 0.0, 0.0, 1.0, 0.0, 0.0, 1.0, 0.0, 0.0, -1.0, 0.0, 0.0, -1.0, 0.0, 0.0, -1.0, 0.0, 0.0, -1.0, 0.0, 0.0, -1.0, 0.0, 0.0, -1.0, 0.0, 0.0, 0.0, 1.0, 0.0, 0.0, 1.0, 0.0, 0.0, 1.0, 0.0, 0.0, 1.0, 0.0, 0.0, 1.0, 0.0, 0.0, 1.0, 0.0, 0.0, -1.0, 0.0, 0.0, -1.0, 0.0, 0.0, -1.0, 0.0, 0.0, -1.0, 0.0, 0.0, -1.0, 0.0, 0.0, -1.0, 0.0, 0.0, 0.0, 1.0, 0.0, 0.0, 1.0, 0.0, 0.0, 1.0, 0.0, 0.0, 1.0, 0.0, 0.0, 1.0, 0.0, 0.0, 1.0, 0.0, 0.0, -1.0, 0.0, 0.0, -1.0, 0.0, 0.0, -1.0, 0.0, 0.0, -1.0, 0.0, 0.0, -1.0, 0.0, 0.0, -1.0, 1.0, 0.0, 0.0, 1.0, 0.0, 0.0, 1.0, 0.0, 0.0, 1.0, 0.0, 0.0, 1.0, 0.0, 0.0, 1.0, 0.0, 0.0, -1.0, 0.0, 0.0, -1.0, 0.0, 0.0, -1.0, 0.0, 0.0, -1.0, 0.0, 0.0, -1.0, 0.0, 0.0, -1.0, 0.0, 0.0, 0.0, 1.0, 0.0, 0.0, 1.0, 0.0, 0.0, 1.0, 0.0, 0.0, 1.0, 0.0, 0.0, 1.0, 0.0, 0.0, 1.0, 0.0, 0.0, -1.0, 0.0, 0.0, -1.0, 0.0, 0.0, -1.0, 0.0, 0.0, -1.0, 0.0, 0.0, -1.0, 0.0, 0.0, -1.0, 0.0, 0.0, 0.0, 1.0, 0.0, 0.0, 1.0, 0.0, 0.0, 1.0, 0.0, 0.0, 1.0, 0.0, 0.0, 1.0, 0.0, 0.0, 1.0, 0.0, 0.0, -1.0, 0.0, 0.0, -1.0, 0.0, 0.0, -1.0, 0.0, 0.0, -1.0, 0.0, 0.0, -1.0, 0.0, 0.0, -1.0, 1.0, 0.0, 0.0, 1.0, 0.0, 0.0, 1.0, 0.0, 0.0, 1.0, 0.0, 0.0, 1.0, 0.0, 0.0, 1.0, 0.0, 0.0, -1.0, 0.0, 0.0, -1.0, 0.0, 0.0, -1.0, 0.0, 0.0, -1.0, 0.0, 0.0, -1.0, 0.0, 0.0, -1.0, 0.0, 0.0, 0.0, 1.0, 0.0, 0.0, 1.0, 0.0, 0.0, 1.0, 0.0, 0.0, 1.0, 0.0, 0.0, 1.0, 0.0, 0.0, 1.0, 0.0, 0.0, -1.0, 0.0, 0.0, -1.0, 0.0, 0.0, -1.0, 0.0, 0.0, -1.0, 0.0, 0.0, -1.0, 0.0, 0.0, -1.0, 0.0, 0.0, 0.0, 1.0, 0.0, 0.0, 1.0, 0.0, 0.0, 1.0, 0.0, 0.0, 1.0, 0.0, 0.0, 1.0, 0.0, 0.0, 1.0, 0.0, 0.0, -1.0, 0.0, 0.0, -1.0, 0.0, 0.0, -1.0, 0.0, 0.0, -1.0, 0.0, 0.0, -1.0, 0.0, 0.0, -1.0, 1.0, 0.0, 0.0, 1.0, 0.0, 0.0, 1.0, 0.0, 0.0, 1.0, 0.0, 0.0, 1.0, 0.0, 0.0, 1.0, 0.0, 0.0, -1.0, 0.0, 0.0, -1.0, 0.0, 0.0, -1.0, 0.0, 0.0, -1.0, 0.0, 0.0, -1.0, 0.0, 0.0, -1.0, 0.0, 0.0, 0.0, 1.0, 0.0, 0.0, 1.0, 0.0, 0.0, 1.0, 0.0, 0.0, 1.0, 0.0, 0.0, 1.0, 0.0, 0.0, 1.0, 0.0, 0.0, -1.0, 0.0, 0.0, -1.0, 0.0, 0.0, -1.0, 0.0, 0.0, -1.0, 0.0, 0.0, -1.0, 0.0, 0.0, -1.0, 0.0, 0.0, 0.0, 1.0, 0.0, 0.0, 1.0, 0.0, 0.0, 1.0, 0.0, 0.0, 1.0, 0.0, 0.0, 1.0, 0.0, 0.0, 1.0, 0.0, 0.0, -1.0, 0.0, 0.0, -1.0, 0.0, 0.0, -1.0, 0.0, 0.0, -1.0, 0.0, 0.0, -1.0, 0.0, 0.0, -1.0, 1.0, 0.0, 0.0, 1.0, 0.0, 0.0, 1.0, 0.0, 0.0, 1.0, 0.0, 0.0, 1.0, 0.0, 0.0, 1.0, 0.0, 0.0, -1.0, 0.0, 0.0, -1.0, 0.0, 0.0, -1.0, 0.0, 0.0, -1.0, 0.0, 0.0, -1.0, 0.0, 0.0, -1.0, 0.0, 0.0, 0.0, 1.0, 0.0, 0.0, 1.0, 0.0, 0.0, 1.0, 0.0, 0.0, 1.0, 0.0, 0.0, 1.0, 0.0, 0.0, 1.0, 0.0, 0.0, -1.0, 0.0, 0.0, -1.0, 0.0, 0.0, -1.0, 0.0, 0.0, -1.0, 0.0, 0.0, -1.0, 0.0, 0.0, -1.0, 0.0, 0.0, 0.0, 1.0, 0.0, 0.0, 1.0, 0.0, 0.0, 1.0, 0.0, 0.0, 1.0, 0.0, 0.0, 1.0, 0.0, 0.0, 1.0, 0.0, 0.0, -1.0, 0.0, 0.0, -1.0, 0.0, 0.0, -1.0, 0.0, 0.0, -1.0, 0.0, 0.0, -1.0, 0.0, 0.0, -1.0, 1.0, 0.0, 0.0, 1.0, 0.0, 0.0, 1.0, 0.0, 0.0, 1.0, 0.0, 0.0, 1.0, 0.0, 0.0, 1.0, 0.0, 0.0, -1.0, 0.0, 0.0, -1.0, 0.0, 0.0, -1.0, 0.0, 0.0, -1.0, 0.0, 0.0, -1.0, 0.0, 0.0, -1.0, 0.0, 0.0, 0.0, 1.0, 0.0, 0.0, 1.0, 0.0, 0.0, 1.0, 0.0, 0.0, 1.0, 0.0, 0.0, 1.0, 0.0, 0.0, 1.0, 0.0, 0.0, -1.0, 0.0, 0.0, -1.0, 0.0, 0.0, -1.0, 0.0, 0.0, -1.0, 0.0, 0.0, -1.0, 0.0, 0.0, -1.0, 0.0, 0.0, 0.0, 1.0, 0.0, 0.0, 1.0, 0.0, 0.0, 1.0, 0.0, 0.0, 1.0, 0.0, 0.0, 1.0, 0.0, 0.0, 1.0, 0.0, 0.0, -1.0, 0.0, 0.0, -1.0, 0.0, 0.0, -1.0, 0.0, 0.0, -1.0, 0.0, 0.0, -1.0, 0.0, 0.0, -1.0, 1.0, 0.0, 0.0, 1.0, 0.0, 0.0, 1.0, 0.0, 0.0, 1.0, 0.0, 0.0, 1.0, 0.0, 0.0, 1.0, 0.0, 0.0, -1.0, 0.0, 0.0, -1.0, 0.0, 0.0, -1.0, 0.0, 0.0, -1.0, 0.0, 0.0, -1.0, 0.0, 0.0, -1.0, 0.0, 0.0, 0.0, 1.0, 0.0, 0.0, 1.0, 0.0, 0.0, 1.0, 0.0, 0.0, 1.0, 0.0, 0.0, 1.0, 0.0, 0.0, 1.0, 0.0, 0.0, -1.0, 0.0, 0.0, -1.0, 0.0, 0.0, -1.0, 0.0, 0.0, -1.0, 0.0, 0.0, -1.0, 0.0, 0.0, -1.0, 0.0, 0.0, 0.0, 1.0, 0.0, 0.0, 1.0, 0.0, 0.0, 1.0, 0.0, 0.0, 1.0, 0.0, 0.0, 1.0, 0.0, 0.0, 1.0, 0.0, 0.0, -1.0, 0.0, 0.0, -1.0, 0.0, 0.0, -1.0, 0.0, 0.0, -1.0, 0.0, 0.0, -1.0, 0.0, 0.0, -1.0, 1.0, 0.0, 0.0, 1.0, 0.0, 0.0, 1.0, 0.0, 0.0, 1.0, 0.0, 0.0, 1.0, 0.0, 0.0, 1.0, 0.0, 0.0, -1.0, 0.0, 0.0, -1.0, 0.0, 0.0, -1.0, 0.0, 0.0, -1.0, 0.0, 0.0, -1.0, 0.0, 0.0, -1.0, 0.0, 0.0, 0.0, 1.0, 0.0, 0.0, 1.0, 0.0, 0.0, 1.0, 0.0, 0.0, 1.0, 0.0, 0.0, 1.0, 0.0, 0.0, 1.0, 0.0, 0.0, -1.0, 0.0, 0.0, -1.0, 0.0, 0.0, -1.0, 0.0, 0.0, -1.0, 0.0, 0.0, -1.0, 0.0, 0.0, -1.0, 0.0, 0.0, 0.0, 1.0, 0.0, 0.0, 1.0, 0.0, 0.0, 1.0, 0.0, 0.0, 1.0, 0.0, 0.0, 1.0, 0.0, 0.0, 1.0, 0.0, 0.0, -1.0, 0.0, 0.0, -1.0, 0.0, 0.0, -1.0, 0.0, 0.0, -1.0, 0.0, 0.0, -1.0, 0.0, 0.0, -1.0, 1.0, 0.0, 0.0, 1.0, 0.0, 0.0, 1.0, 0.0, 0.0, 1.0, 0.0, 0.0, 1.0, 0.0, 0.0, 1.0, 0.0, 0.0, -1.0, 0.0, 0.0, -1.0, 0.0, 0.0, -1.0, 0.0, 0.0, -1.0, 0.0, 0.0, -1.0, 0.0, 0.0, -1.0, 0.0, 0.0, 0.0, 1.0, 0.0, 0.0, 1.0, 0.0, 0.0, 1.0, 0.0, 0.0, 1.0, 0.0, 0.0, 1.0, 0.0, 0.0, 1.0, 0.0, 0.0, -1.0, 0.0, 0.0, -1.0, 0.0, 0.0, -1.0, 0.0, 0.0, -1.0, 0.0, 0.0, -1.0, 0.0, 0.0, -1.0, 0.0, 0.0, 0.0, 1.0, 0.0, 0.0, 1.0, 0.0, 0.0, 1.0, 0.0, 0.0, 1.0, 0.0, 0.0, 1.0, 0.0, 0.0, 1.0, 0.0, 0.0, -1.0, 0.0, 0.0, -1.0, 0.0, 0.0, -1.0, 0.0, 0.0, -1.0, 0.0, 0.0, -1.0, 0.0, 0.0, -1.0, 1.0, 0.0, 0.0, 1.0, 0.0, 0.0, 1.0, 0.0, 0.0, 1.0, 0.0, 0.0, 1.0, 0.0, 0.0, 1.0, 0.0, 0.0, -1.0, 0.0, 0.0, -1.0, 0.0, 0.0, -1.0, 0.0, 0.0, -1.0, 0.0, 0.0, -1.0, 0.0, 0.0, -1.0, 0.0, 0.0, 0.0, 1.0, 0.0, 0.0, 1.0, 0.0, 0.0, 1.0, 0.0, 0.0, 1.0, 0.0, 0.0, 1.0, 0.0, 0.0, 1.0, 0.0, 0.0, -1.0, 0.0, 0.0, -1.0, 0.0, 0.0, -1.0, 0.0, 0.0, -1.0, 0.0, 0.0, -1.0, 0.0, 0.0, -1.0, 0.0, 0.0, 0.0, 1.0, 0.0, 0.0, 1.0, 0.0, 0.0, 1.0, 0.0, 0.0, 1.0, 0.0, 0.0, 1.0, 0.0, 0.0, 1.0, 0.0, 0.0, -1.0, 0.0, 0.0, -1.0, 0.0, 0.0, -1.0, 0.0, 0.0, -1.0, 0.0, 0.0, -1.0, 0.0, 0.0, -1.0, 1.0, 0.0, 0.0, 1.0, 0.0, 0.0, 1.0, 0.0, 0.0, 1.0, 0.0, 0.0, 1.0, 0.0, 0.0, 1.0, 0.0, 0.0, -1.0, 0.0, 0.0, -1.0, 0.0, 0.0, -1.0, 0.0, 0.0, -1.0, 0.0, 0.0, -1.0, 0.0, 0.0, -1.0, 0.0, 0.0, 0.0, 1.0, 0.0, 0.0, 1.0, 0.0, 0.0, 1.0, 0.0, 0.0, 1.0, 0.0, 0.0, 1.0, 0.0, 0.0, 1.0, 0.0, 0.0, -1.0, 0.0, 0.0, -1.0, 0.0, 0.0, -1.0, 0.0, 0.0, -1.0, 0.0, 0.0, -1.0, 0.0, 0.0, -1.0, 0.0, 0.0, 0.0, 1.0, 0.0, 0.0, 1.0, 0.0, 0.0, 1.0, 0.0, 0.0, 1.0, 0.0, 0.0, 1.0, 0.0, 0.0, 1.0, 0.0, 0.0, -1.0, 0.0, 0.0, -1.0, 0.0, 0.0, -1.0, 0.0, 0.0, -1.0, 0.0, 0.0, -1.0, 0.0, 0.0, -1.0, 1.0, 0.0, 0.0, 1.0, 0.0, 0.0, 1.0, 0.0, 0.0, 1.0, 0.0, 0.0, 1.0, 0.0, 0.0, 1.0, 0.0, 0.0, -1.0, 0.0, 0.0, -1.0, 0.0, 0.0, -1.0, 0.0, 0.0, -1.0, 0.0, 0.0, -1.0, 0.0, 0.0, -1.0, 0.0, 0.0, 0.0, 1.0, 0.0, 0.0, 1.0, 0.0, 0.0, 1.0, 0.0, 0.0, 1.0, 0.0, 0.0, 1.0, 0.0, 0.0, 1.0, 0.0, 0.0, -1.0, 0.0, 0.0, -1.0, 0.0, 0.0, -1.0, 0.0, 0.0, -1.0, 0.0, 0.0, -1.0, 0.0, 0.0, -1.0, 0.0, 0.0, 0.0, 1.0, 0.0, 0.0, 1.0, 0.0, 0.0, 1.0, 0.0, 0.0, 1.0, 0.0, 0.0, 1.0, 0.0, 0.0, 1.0, 0.0, 0.0, -1.0, 0.0, 0.0, -1.0, 0.0, 0.0, -1.0, 0.0, 0.0, -1.0, 0.0, 0.0, -1.0, 0.0, 0.0, -1.0, 1.0, 0.0, 0.0, 1.0, 0.0, 0.0, 1.0, 0.0, 0.0, 1.0, 0.0, 0.0, 1.0, 0.0, 0.0, 1.0, 0.0, 0.0, -1.0, 0.0, 0.0, -1.0, 0.0, 0.0, -1.0, 0.0, 0.0, -1.0, 0.0, 0.0, -1.0, 0.0, 0.0, -1.0, 0.0, 0.0, 0.0, 1.0, 0.0, 0.0, 1.0, 0.0, 0.0, 1.0, 0.0, 0.0, 1.0, 0.0, 0.0, 1.0, 0.0, 0.0, 1.0, 0.0, 0.0, -1.0, 0.0, 0.0, -1.0, 0.0, 0.0, -1.0, 0.0, 0.0, -1.0, 0.0, 0.0, -1.0, 0.0, 0.0, -1.0, 0.0, 0.0, 0.0, 1.0, 0.0, 0.0, 1.0, 0.0, 0.0, 1.0, 0.0, 0.0, 1.0, 0.0, 0.0, 1.0, 0.0, 0.0, 1.0, 0.0, 0.0, -1.0, 0.0, 0.0, -1.0, 0.0, 0.0, -1.0, 0.0, 0.0, -1.0, 0.0, 0.0, -1.0, 0.0, 0.0, -1.0, 1.0, 0.0, 0.0, 1.0, 0.0, 0.0, 1.0, 0.0, 0.0, 1.0, 0.0, 0.0, 1.0, 0.0, 0.0, 1.0, 0.0, 0.0, -1.0, 0.0, 0.0, -1.0, 0.0, 0.0, -1.0, 0.0, 0.0, -1.0, 0.0, 0.0, -1.0, 0.0, 0.0, -1.0, 0.0, 0.0, 0.0, 1.0, 0.0, 0.0, 1.0, 0.0, 0.0, 1.0, 0.0, 0.0, 1.0, 0.0, 0.0, 1.0, 0.0, 0.0, 1.0, 0.0, 0.0, -1.0, 0.0, 0.0, -1.0, 0.0, 0.0, -1.0, 0.0, 0.0, -1.0, 0.0, 0.0, -1.0, 0.0, 0.0, -1.0, 0.0, 0.0, 0.0, 1.0, 0.0, 0.0, 1.0, 0.0, 0.0, 1.0, 0.0, 0.0, 1.0, 0.0, 0.0, 1.0, 0.0, 0.0, 1.0, 0.0, 0.0, -1.0, 0.0, 0.0, -1.0, 0.0, 0.0, -1.0, 0.0, 0.0, -1.0, 0.0, 0.0, -1.0, 0.0, 0.0, -1.0, 1.0, 0.0, 0.0, 1.0, 0.0, 0.0, 1.0, 0.0, 0.0, 1.0, 0.0, 0.0, 1.0, 0.0, 0.0, 1.0, 0.0, 0.0, -1.0, 0.0, 0.0, -1.0, 0.0, 0.0, -1.0, 0.0, 0.0, -1.0, 0.0, 0.0, -1.0, 0.0, 0.0, -1.0, 0.0, 0.0, 0.0, 1.0, 0.0, 0.0, 1.0, 0.0, 0.0, 1.0, 0.0, 0.0, 1.0, 0.0, 0.0, 1.0, 0.0, 0.0, 1.0, 0.0, 0.0, -1.0, 0.0, 0.0, -1.0, 0.0, 0.0, -1.0, 0.0, 0.0, -1.0, 0.0, 0.0, -1.0, 0.0, 0.0, -1.0, 0.0, 0.0, 0.0, 1.0, 0.0, 0.0, 1.0, 0.0, 0.0, 1.0, 0.0, 0.0, 1.0, 0.0, 0.0, 1.0, 0.0, 0.0, 1.0, 0.0, 0.0, -1.0, 0.0, 0.0, -1.0, 0.0, 0.0, -1.0, 0.0, 0.0, -1.0, 0.0, 0.0, -1.0, 0.0, 0.0, -1.0, 1.0, 0.0, 0.0, 1.0, 0.0, 0.0, 1.0, 0.0, 0.0, 1.0, 0.0, 0.0, 1.0, 0.0, 0.0, 1.0, 0.0, 0.0, -1.0, 0.0, 0.0, -1.0, 0.0, 0.0, -1.0, 0.0, 0.0, -1.0, 0.0, 0.0, -1.0, 0.0, 0.0, -1.0, 0.0, 0.0, 0.0, 1.0, 0.0, 0.0, 1.0, 0.0, 0.0, 1.0, 0.0, 0.0, 1.0, 0.0, 0.0, 1.0, 0.0, 0.0, 1.0, 0.0, 0.0, -1.0, 0.0, 0.0, -1.0, 0.0, 0.0, -1.0, 0.0, 0.0, -1.0, 0.0, 0.0, -1.0, 0.0, 0.0, -1.0, 0.0, 0.0, 0.0, 1.0, 0.0, 0.0, 1.0, 0.0, 0.0, 1.0, 0.0, 0.0, 1.0, 0.0, 0.0, 1.0, 0.0, 0.0, 1.0, 0.0, 0.0, -1.0, 0.0, 0.0, -1.0, 0.0, 0.0, -1.0, 0.0, 0.0, -1.0, 0.0, 0.0, -1.0, 0.0, 0.0, -1.0, 1.0, 0.0, 0.0, 1.0, 0.0, 0.0, 1.0, 0.0, 0.0, 1.0, 0.0, 0.0, 1.0, 0.0, 0.0, 1.0, 0.0, 0.0, -1.0, 0.0, 0.0, -1.0, 0.0, 0.0, -1.0, 0.0, 0.0, -1.0, 0.0, 0.0, -1.0, 0.0, 0.0, -1.0, 0.0, 0.0, 0.0, 1.0, 0.0, 0.0, 1.0, 0.0, 0.0, 1.0, 0.0, 0.0, 1.0, 0.0, 0.0, 1.0, 0.0, 0.0, 1.0, 0.0, 0.0, -1.0, 0.0, 0.0, -1.0, 0.0, 0.0, -1.0, 0.0, 0.0, -1.0, 0.0, 0.0, -1.0, 0.0, 0.0, -1.0, 0.0, 0.0, 0.0, 1.0, 0.0, 0.0, 1.0, 0.0, 0.0, 1.0, 0.0, 0.0, 1.0, 0.0, 0.0, 1.0, 0.0, 0.0, 1.0, 0.0, 0.0, -1.0, 0.0, 0.0, -1.0, 0.0, 0.0, -1.0, 0.0, 0.0, -1.0, 0.0, 0.0, -1.0, 0.0, 0.0, -1.0, 1.0, 0.0, 0.0, 1.0, 0.0, 0.0, 1.0, 0.0, 0.0, 1.0, 0.0, 0.0, 1.0, 0.0, 0.0, 1.0, 0.0, 0.0, -1.0, 0.0, 0.0, -1.0, 0.0, 0.0, -1.0, 0.0, 0.0, -1.0, 0.0, 0.0, -1.0, 0.0, 0.0, -1.0, 0.0, 0.0, 0.0, 1.0, 0.0, 0.0, 1.0, 0.0, 0.0, 1.0, 0.0, 0.0, 1.0, 0.0, 0.0, 1.0, 0.0, 0.0, 1.0, 0.0, 0.0, -1.0, 0.0, 0.0, -1.0, 0.0, 0.0, -1.0, 0.0, 0.0, -1.0, 0.0, 0.0, -1.0, 0.0, 0.0, -1.0, 0.0, 0.0, 0.0, 1.0, 0.0, 0.0, 1.0, 0.0, 0.0, 1.0, 0.0, 0.0, 1.0, 0.0, 0.0, 1.0, 0.0, 0.0, 1.0, 0.0, 0.0, -1.0, 0.0, 0.0, -1.0, 0.0, 0.0, -1.0, 0.0, 0.0, -1.0, 0.0, 0.0, -1.0, 0.0, 0.0, -1.0, 1.0, 0.0, 0.0, 1.0, 0.0, 0.0, 1.0, 0.0, 0.0, 1.0, 0.0, 0.0, 1.0, 0.0, 0.0, 1.0, 0.0, 0.0, -1.0, 0.0, 0.0, -1.0, 0.0, 0.0, -1.0, 0.0, 0.0, -1.0, 0.0, 0.0, -1.0, 0.0, 0.0, -1.0, 0.0, 0.0, 0.0, 1.0, 0.0, 0.0, 1.0, 0.0, 0.0, 1.0, 0.0, 0.0, 1.0, 0.0, 0.0, 1.0, 0.0, 0.0, 1.0, 0.0, 0.0, -1.0, 0.0, 0.0, -1.0, 0.0, 0.0, -1.0, 0.0, 0.0, -1.0, 0.0, 0.0, -1.0, 0.0, 0.0, -1.0, 0.0, 0.0, 0.0, 1.0, 0.0, 0.0, 1.0, 0.0, 0.0, 1.0, 0.0, 0.0, 1.0, 0.0, 0.0, 1.0, 0.0, 0.0, 1.0, 0.0, 0.0, -1.0, 0.0, 0.0, -1.0, 0.0, 0.0, -1.0, 0.0, 0.0, -1.0, 0.0, 0.0, -1.0, 0.0, 0.0, -1.0, 1.0, 0.0, 0.0, 1.0, 0.0, 0.0, 1.0, 0.0, 0.0, 1.0, 0.0, 0.0, 1.0, 0.0, 0.0, 1.0, 0.0, 0.0, -1.0, 0.0, 0.0, -1.0, 0.0, 0.0, -1.0, 0.0, 0.0, -1.0, 0.0, 0.0, -1.0, 0.0, 0.0, -1.0, 0.0, 0.0, 0.0, 1.0, 0.0, 0.0, 1.0, 0.0, 0.0, 1.0, 0.0, 0.0, 1.0, 0.0, 0.0, 1.0, 0.0, 0.0, 1.0, 0.0, 0.0, -1.0, 0.0, 0.0, -1.0, 0.0, 0.0, -1.0, 0.0, 0.0, -1.0, 0.0, 0.0, -1.0, 0.0, 0.0, -1.0, 0.0, 0.0, 0.0, 1.0, 0.0, 0.0, 1.0, 0.0, 0.0, 1.0, 0.0, 0.0, 1.0, 0.0, 0.0, 1.0, 0.0, 0.0, 1.0, 0.0, 0.0, -1.0, 0.0, 0.0, -1.0, 0.0, 0.0, -1.0, 0.0, 0.0, -1.0, 0.0, 0.0, -1.0, 0.0, 0.0, -1.0, 1.0, 0.0, 0.0, 1.0, 0.0, 0.0, 1.0, 0.0, 0.0, 1.0, 0.0, 0.0, 1.0, 0.0, 0.0, 1.0, 0.0, 0.0, -1.0, 0.0, 0.0, -1.0, 0.0, 0.0, -1.0, 0.0, 0.0, -1.0, 0.0, 0.0, -1.0, 0.0, 0.0, -1.0, 0.0, 0.0, 0.0, 1.0, 0.0, 0.0, 1.0, 0.0, 0.0, 1.0, 0.0, 0.0, 1.0, 0.0, 0.0, 1.0, 0.0, 0.0, 1.0, 0.0, 0.0, -1.0, 0.0, 0.0, -1.0, 0.0, 0.0, -1.0, 0.0, 0.0, -1.0, 0.0, 0.0, -1.0, 0.0, 0.0, -1.0, 0.0, 0.0, 0.0, 1.0, 0.0, 0.0, 1.0, 0.0, 0.0, 1.0, 0.0, 0.0, 1.0, 0.0, 0.0, 1.0, 0.0, 0.0, 1.0, 0.0, 0.0, -1.0, 0.0, 0.0, -1.0, 0.0, 0.0, -1.0, 0.0, 0.0, -1.0, 0.0, 0.0, -1.0, 0.0, 0.0, -1.0, 1.0, 0.0, 0.0, 1.0, 0.0, 0.0, 1.0, 0.0, 0.0, 1.0, 0.0, 0.0, 1.0, 0.0, 0.0, 1.0, 0.0, 0.0, -1.0, 0.0, 0.0, -1.0, 0.0, 0.0, -1.0, 0.0, 0.0, -1.0, 0.0, 0.0, -1.0, 0.0, 0.0, -1.0, 0.0, 0.0, 0.0, 1.0, 0.0, 0.0, 1.0, 0.0, 0.0, 1.0, 0.0, 0.0, 1.0, 0.0, 0.0, 1.0, 0.0, 0.0, 1.0, 0.0, 0.0, -1.0, 0.0, 0.0, -1.0, 0.0, 0.0, -1.0, 0.0, 0.0, -1.0, 0.0, 0.0, -1.0, 0.0, 0.0, -1.0, 0.0, 0.0, 0.0, 1.0, 0.0, 0.0, 1.0, 0.0, 0.0, 1.0, 0.0, 0.0, 1.0, 0.0, 0.0, 1.0, 0.0, 0.0, 1.0, 0.0, 0.0, -1.0, 0.0, 0.0, -1.0, 0.0, 0.0, -1.0, 0.0, 0.0, -1.0, 0.0, 0.0, -1.0, 0.0, 0.0, -1.0, 1.0, 0.0, 0.0, 1.0, 0.0, 0.0, 1.0, 0.0, 0.0, 1.0, 0.0, 0.0, 1.0, 0.0, 0.0, 1.0, 0.0, 0.0, -1.0, 0.0, 0.0, -1.0, 0.0, 0.0, -1.0, 0.0, 0.0, -1.0, 0.0, 0.0, -1.0, 0.0, 0.0, -1.0, 0.0, 0.0, 0.0, 1.0, 0.0, 0.0, 1.0, 0.0, 0.0, 1.0, 0.0, 0.0, 1.0, 0.0, 0.0, 1.0, 0.0, 0.0, 1.0, 0.0, 0.0, -1.0, 0.0, 0.0, -1.0, 0.0, 0.0, -1.0, 0.0, 0.0, -1.0, 0.0, 0.0, -1.0, 0.0, 0.0, -1.0, 0.0, 0.0, 0.0, 1.0, 0.0, 0.0, 1.0, 0.0, 0.0, 1.0, 0.0, 0.0, 1.0, 0.0, 0.0, 1.0, 0.0, 0.0, 1.0, 0.0, 0.0, -1.0, 0.0, 0.0, -1.0, 0.0, 0.0, -1.0, 0.0, 0.0, -1.0, 0.0, 0.0, -1.0, 0.0, 0.0, -1.0, 1.0, 0.0, 0.0, 1.0, 0.0, 0.0, 1.0, 0.0, 0.0, 1.0, 0.0, 0.0, 1.0, 0.0, 0.0, 1.0, 0.0, 0.0, -1.0, 0.0, 0.0, -1.0, 0.0, 0.0, -1.0, 0.0, 0.0, -1.0, 0.0, 0.0, -1.0, 0.0, 0.0, -1.0, 0.0, 0.0, 0.0, 1.0, 0.0, 0.0, 1.0, 0.0, 0.0, 1.0, 0.0, 0.0, 1.0, 0.0, 0.0, 1.0, 0.0, 0.0, 1.0, 0.0, 0.0, -1.0, 0.0, 0.0, -1.0, 0.0, 0.0, -1.0, 0.0, 0.0, -1.0, 0.0, 0.0, -1.0, 0.0, 0.0, -1.0, 0.0, 0.0, 0.0, 1.0, 0.0, 0.0, 1.0, 0.0, 0.0, 1.0, 0.0, 0.0, 1.0, 0.0, 0.0, 1.0, 0.0, 0.0, 1.0, 0.0, 0.0, -1.0, 0.0, 0.0, -1.0, 0.0, 0.0, -1.0, 0.0, 0.0, -1.0, 0.0, 0.0, -1.0, 0.0, 0.0, -1.0, 1.0, 0.0, 0.0, 1.0, 0.0, 0.0, 1.0, 0.0, 0.0, 1.0, 0.0, 0.0, 1.0, 0.0, 0.0, 1.0, 0.0, 0.0, -1.0, 0.0, 0.0, -1.0, 0.0, 0.0, -1.0, 0.0, 0.0, -1.0, 0.0, 0.0, -1.0, 0.0, 0.0, -1.0, 0.0, 0.0, 0.0, 1.0, 0.0, 0.0, 1.0, 0.0, 0.0, 1.0, 0.0, 0.0, 1.0, 0.0, 0.0, 1.0, 0.0, 0.0, 1.0, 0.0, 0.0, -1.0, 0.0, 0.0, -1.0, 0.0, 0.0, -1.0, 0.0, 0.0, -1.0, 0.0, 0.0, -1.0, 0.0, 0.0, -1.0, 0.0, 0.0, 0.0, 1.0, 0.0, 0.0, 1.0, 0.0, 0.0, 1.0, 0.0, 0.0, 1.0, 0.0, 0.0, 1.0, 0.0, 0.0, 1.0, 0.0, 0.0, -1.0, 0.0, 0.0, -1.0, 0.0, 0.0, -1.0, 0.0, 0.0, -1.0, 0.0, 0.0, -1.0, 0.0, 0.0, -1.0, 1.0, 0.0, 0.0, 1.0, 0.0, 0.0, 1.0, 0.0, 0.0, 1.0, 0.0, 0.0, 1.0, 0.0, 0.0, 1.0, 0.0, 0.0, -1.0, 0.0, 0.0, -1.0, 0.0, 0.0, -1.0, 0.0, 0.0, -1.0, 0.0, 0.0, -1.0, 0.0, 0.0, -1.0, 0.0, 0.0, 0.0, 1.0, 0.0, 0.0, 1.0, 0.0, 0.0, 1.0, 0.0, 0.0, 1.0, 0.0, 0.0, 1.0, 0.0, 0.0, 1.0, 0.0, 0.0, -1.0, 0.0, 0.0, -1.0, 0.0, 0.0, -1.0, 0.0, 0.0, -1.0, 0.0, 0.0, -1.0, 0.0, 0.0, -1.0, 0.0, 0.0, 0.0, 1.0, 0.0, 0.0, 1.0, 0.0, 0.0, 1.0, 0.0, 0.0, 1.0, 0.0, 0.0, 1.0, 0.0, 0.0, 1.0, 0.0, 0.0, -1.0, 0.0, 0.0, -1.0, 0.0, 0.0, -1.0, 0.0, 0.0, -1.0, 0.0, 0.0, -1.0, 0.0, 0.0, -1.0, 1.0, 0.0, 0.0, 1.0, 0.0, 0.0, 1.0, 0.0, 0.0, 1.0, 0.0, 0.0, 1.0, 0.0, 0.0, 1.0, 0.0, 0.0, -1.0, 0.0, 0.0, -1.0, 0.0, 0.0, -1.0, 0.0, 0.0, -1.0, 0.0, 0.0, -1.0, 0.0, 0.0, -1.0, 0.0, 0.0, 0.0, 1.0, 0.0, 0.0, 1.0, 0.0, 0.0, 1.0, 0.0, 0.0, 1.0, 0.0, 0.0, 1.0, 0.0, 0.0, 1.0, 0.0, 0.0, -1.0, 0.0, 0.0, -1.0, 0.0, 0.0, -1.0, 0.0, 0.0, -1.0, 0.0, 0.0, -1.0, 0.0, 0.0, -1.0, 0.0, 0.0, 0.0, 1.0, 0.0, 0.0, 1.0, 0.0, 0.0, 1.0, 0.0, 0.0, 1.0, 0.0, 0.0, 1.0, 0.0, 0.0, 1.0, 0.0, 0.0, -1.0, 0.0, 0.0, -1.0, 0.0, 0.0, -1.0, 0.0, 0.0, -1.0, 0.0, 0.0, -1.0, 0.0, 0.0, -1.0, 1.0, 0.0, 0.0, 1.0, 0.0, 0.0, 1.0, 0.0, 0.0, 1.0, 0.0, 0.0, 1.0, 0.0, 0.0, 1.0, 0.0, 0.0, -1.0, 0.0, 0.0, -1.0, 0.0, 0.0, -1.0, 0.0, 0.0, -1.0, 0.0, 0.0, -1.0, 0.0, 0.0, -1.0, 0.0, 0.0, 0.0, 1.0, 0.0, 0.0, 1.0, 0.0, 0.0, 1.0, 0.0, 0.0, 1.0, 0.0, 0.0, 1.0, 0.0, 0.0, 1.0, 0.0, 0.0, -1.0, 0.0, 0.0, -1.0, 0.0, 0.0, -1.0, 0.0, 0.0, -1.0, 0.0, 0.0, -1.0, 0.0, 0.0, -1.0, 0.0, 0.0, 0.0, 1.0, 0.0, 0.0, 1.0, 0.0, 0.0, 1.0, 0.0, 0.0, 1.0, 0.0, 0.0, 1.0, 0.0, 0.0, 1.0, 0.0, 0.0, -1.0, 0.0, 0.0, -1.0, 0.0, 0.0, -1.0, 0.0, 0.0, -1.0, 0.0, 0.0, -1.0, 0.0, 0.0, -1.0, 1.0, 0.0, 0.0, 1.0, 0.0, 0.0, 1.0, 0.0, 0.0, 1.0, 0.0, 0.0, 1.0, 0.0, 0.0, 1.0, 0.0, 0.0, -1.0, 0.0, 0.0, -1.0, 0.0, 0.0, -1.0, 0.0, 0.0, -1.0, 0.0, 0.0, -1.0, 0.0, 0.0, -1.0, 0.0, 0.0, 0.0, 1.0, 0.0, 0.0, 1.0, 0.0, 0.0, 1.0, 0.0, 0.0, 1.0, 0.0, 0.0, 1.0, 0.0, 0.0, 1.0, 0.0, 0.0, -1.0, 0.0, 0.0, -1.0, 0.0, 0.0, -1.0, 0.0, 0.0, -1.0, 0.0, 0.0, -1.0, 0.0, 0.0, -1.0, 0.0, 0.0, 0.0, 1.0, 0.0, 0.0, 1.0, 0.0, 0.0, 1.0, 0.0, 0.0, 1.0, 0.0, 0.0, 1.0, 0.0, 0.0, 1.0, 0.0, 0.0, -1.0, 0.0, 0.0, -1.0, 0.0, 0.0, -1.0, 0.0, 0.0, -1.0, 0.0, 0.0, -1.0, 0.0, 0.0, -1.0, 1.0, 0.0, 0.0, 1.0, 0.0, 0.0, 1.0, 0.0, 0.0, 1.0, 0.0, 0.0, 1.0, 0.0, 0.0, 1.0, 0.0, 0.0, -1.0, 0.0, 0.0, -1.0, 0.0, 0.0, -1.0, 0.0, 0.0, -1.0, 0.0, 0.0, -1.0, 0.0, 0.0, -1.0, 0.0, 0.0, 0.0, 1.0, 0.0, 0.0, 1.0, 0.0, 0.0, 1.0, 0.0, 0.0, 1.0, 0.0, 0.0, 1.0, 0.0, 0.0, 1.0, 0.0, 0.0, -1.0, 0.0, 0.0, -1.0, 0.0, 0.0, -1.0, 0.0, 0.0, -1.0, 0.0, 0.0, -1.0, 0.0, 0.0, -1.0, 0.0, 0.0, 0.0, 1.0, 0.0, 0.0, 1.0, 0.0, 0.0, 1.0, 0.0, 0.0, 1.0, 0.0, 0.0, 1.0, 0.0, 0.0, 1.0, 0.0, 0.0, -1.0, 0.0, 0.0, -1.0, 0.0, 0.0, -1.0, 0.0, 0.0, -1.0, 0.0, 0.0, -1.0, 0.0, 0.0, -1.0, 1.0, 0.0, 0.0, 1.0, 0.0, 0.0, 1.0, 0.0, 0.0, 1.0, 0.0, 0.0, 1.0, 0.0, 0.0, 1.0, 0.0, 0.0, -1.0, 0.0, 0.0, -1.0, 0.0, 0.0, -1.0, 0.0, 0.0, -1.0, 0.0, 0.0, -1.0, 0.0, 0.0, -1.0, 0.0, 0.0, 0.0, 1.0, 0.0, 0.0, 1.0, 0.0, 0.0, 1.0, 0.0, 0.0, 1.0, 0.0, 0.0, 1.0, 0.0, 0.0, 1.0, 0.0, 0.0, -1.0, 0.0, 0.0, -1.0, 0.0, 0.0, -1.0, 0.0, 0.0, -1.0, 0.0, 0.0, -1.0, 0.0, 0.0, -1.0, 0.0, 0.0, 0.0, 1.0, 0.0, 0.0, 1.0, 0.0, 0.0, 1.0, 0.0, 0.0, 1.0, 0.0, 0.0, 1.0, 0.0, 0.0, 1.0, 0.0, 0.0, -1.0, 0.0, 0.0, -1.0, 0.0, 0.0, -1.0, 0.0, 0.0, -1.0, 0.0, 0.0, -1.0, 0.0, 0.0, -1.0, 1.0, 0.0, 0.0, 1.0, 0.0, 0.0, 1.0, 0.0, 0.0, 1.0, 0.0, 0.0, 1.0, 0.0, 0.0, 1.0, 0.0, 0.0, -1.0, 0.0, 0.0, -1.0, 0.0, 0.0, -1.0, 0.0, 0.0, -1.0, 0.0, 0.0, -1.0, 0.0, 0.0, -1.0, 0.0, 0.0, 0.0, 1.0, 0.0, 0.0, 1.0, 0.0, 0.0, 1.0, 0.0, 0.0, 1.0, 0.0, 0.0, 1.0, 0.0, 0.0, 1.0, 0.0, 0.0, -1.0, 0.0, 0.0, -1.0, 0.0, 0.0, -1.0, 0.0, 0.0, -1.0, 0.0, 0.0, -1.0, 0.0, 0.0, -1.0, 0.0, 0.0, 0.0, 1.0, 0.0, 0.0, 1.0, 0.0, 0.0, 1.0, 0.0, 0.0, 1.0, 0.0, 0.0, 1.0, 0.0, 0.0, 1.0, 0.0, 0.0, -1.0, 0.0, 0.0, -1.0, 0.0, 0.0, -1.0, 0.0, 0.0, -1.0, 0.0, 0.0, -1.0, 0.0, 0.0, -1.0, 1.0, 0.0, 0.0, 1.0, 0.0, 0.0, 1.0, 0.0, 0.0, 1.0, 0.0, 0.0, 1.0, 0.0, 0.0, 1.0, 0.0, 0.0, -1.0, 0.0, 0.0, -1.0, 0.0, 0.0, -1.0, 0.0, 0.0, -1.0, 0.0, 0.0, -1.0, 0.0, 0.0, -1.0, 0.0, 0.0, 0.0, 1.0, 0.0, 0.0, 1.0, 0.0, 0.0, 1.0, 0.0, 0.0, 1.0, 0.0, 0.0, 1.0, 0.0, 0.0, 1.0, 0.0, 0.0, -1.0, 0.0, 0.0, -1.0, 0.0, 0.0, -1.0, 0.0, 0.0, -1.0, 0.0, 0.0, -1.0, 0.0, 0.0, -1.0, 0.0, 0.0, 0.0, 1.0, 0.0, 0.0, 1.0, 0.0, 0.0, 1.0, 0.0, 0.0, 1.0, 0.0, 0.0, 1.0, 0.0, 0.0, 1.0, 0.0, 0.0, -1.0, 0.0, 0.0, -1.0, 0.0, 0.0, -1.0, 0.0, 0.0, -1.0, 0.0, 0.0, -1.0, 0.0, 0.0, -1.0, 1.0, 0.0, 0.0, 1.0, 0.0, 0.0, 1.0, 0.0, 0.0, 1.0, 0.0, 0.0, 1.0, 0.0, 0.0, 1.0, 0.0, 0.0, -1.0, 0.0, 0.0, -1.0, 0.0, 0.0, -1.0, 0.0, 0.0, -1.0, 0.0, 0.0, -1.0, 0.0, 0.0, -1.0, 0.0, 0.0, 0.0, 1.0, 0.0, 0.0, 1.0, 0.0, 0.0, 1.0, 0.0, 0.0, 1.0, 0.0, 0.0, 1.0, 0.0, 0.0, 1.0, 0.0, 0.0, -1.0, 0.0, 0.0, -1.0, 0.0, 0.0, -1.0, 0.0, 0.0, -1.0, 0.0, 0.0, -1.0, 0.0, 0.0, -1.0, 0.0, 0.0, 0.0, 1.0, 0.0, 0.0, 1.0, 0.0, 0.0, 1.0, 0.0, 0.0, 1.0, 0.0, 0.0, 1.0, 0.0, 0.0, 1.0, 0.0, 0.0, -1.0, 0.0, 0.0, -1.0, 0.0, 0.0, -1.0, 0.0, 0.0, -1.0, 0.0, 0.0, -1.0, 0.0, 0.0, -1.0, 1.0, 0.0, 0.0, 1.0, 0.0, 0.0, 1.0, 0.0, 0.0, 1.0, 0.0, 0.0, 1.0, 0.0, 0.0, 1.0, 0.0, 0.0, -1.0, 0.0, 0.0, -1.0, 0.0, 0.0, -1.0, 0.0, 0.0, -1.0, 0.0, 0.0, -1.0, 0.0, 0.0, -1.0, 0.0, 0.0, 0.0, 1.0, 0.0, 0.0, 1.0, 0.0, 0.0, 1.0, 0.0, 0.0, 1.0, 0.0, 0.0, 1.0, 0.0, 0.0, 1.0, 0.0, 0.0, -1.0, 0.0, 0.0, -1.0, 0.0, 0.0, -1.0, 0.0, 0.0, -1.0, 0.0, 0.0, -1.0, 0.0, 0.0, -1.0, 0.0, 0.0, 0.0, 1.0, 0.0, 0.0, 1.0, 0.0, 0.0, 1.0, 0.0, 0.0, 1.0, 0.0, 0.0, 1.0, 0.0, 0.0, 1.0, 0.0, 0.0, -1.0, 0.0, 0.0, -1.0, 0.0, 0.0, -1.0, 0.0, 0.0, -1.0, 0.0, 0.0, -1.0, 0.0, 0.0, -1.0, 1.0, 0.0, 0.0, 1.0, 0.0, 0.0, 1.0, 0.0, 0.0, 1.0, 0.0, 0.0, 1.0, 0.0, 0.0, 1.0, 0.0, 0.0, -1.0, 0.0, 0.0, -1.0, 0.0, 0.0, -1.0, 0.0, 0.0, -1.0, 0.0, 0.0, -1.0, 0.0, 0.0, -1.0, 0.0, 0.0, 0.0, 1.0, 0.0, 0.0, 1.0, 0.0, 0.0, 1.0, 0.0, 0.0, 1.0, 0.0, 0.0, 1.0, 0.0, 0.0, 1.0, 0.0, 0.0, -1.0, 0.0, 0.0, -1.0, 0.0, 0.0, -1.0, 0.0, 0.0, -1.0, 0.0, 0.0, -1.0, 0.0, 0.0, -1.0, 0.0, 0.0, 0.0, 1.0, 0.0, 0.0, 1.0, 0.0, 0.0, 1.0, 0.0, 0.0, 1.0, 0.0, 0.0, 1.0, 0.0, 0.0, 1.0, 0.0, 0.0, -1.0, 0.0, 0.0, -1.0, 0.0, 0.0, -1.0, 0.0, 0.0, -1.0, 0.0, 0.0, -1.0, 0.0, 0.0, -1.0, 1.0, 0.0, 0.0, 1.0, 0.0, 0.0, 1.0, 0.0, 0.0, 1.0, 0.0, 0.0, 1.0, 0.0, 0.0, 1.0, 0.0, 0.0, -1.0, 0.0, 0.0, -1.0, 0.0, 0.0, -1.0, 0.0, 0.0, -1.0, 0.0, 0.0, -1.0, 0.0, 0.0, -1.0, 0.0, 0.0, 0.0, 1.0, 0.0, 0.0, 1.0, 0.0, 0.0, 1.0, 0.0, 0.0, 1.0, 0.0, 0.0, 1.0, 0.0, 0.0, 1.0, 0.0, 0.0, -1.0, 0.0, 0.0, -1.0, 0.0, 0.0, -1.0, 0.0, 0.0, -1.0, 0.0, 0.0, -1.0, 0.0, 0.0, -1.0, 0.0, 0.0, 0.0, 1.0, 0.0, 0.0, 1.0, 0.0, 0.0, 1.0, 0.0, 0.0, 1.0, 0.0, 0.0, 1.0, 0.0, 0.0, 1.0, 0.0, 0.0, -1.0, 0.0, 0.0, -1.0, 0.0, 0.0, -1.0, 0.0, 0.0, -1.0, 0.0, 0.0, -1.0, 0.0, 0.0, -1.0, 1.0, 0.0, 0.0, 1.0, 0.0, 0.0, 1.0, 0.0, 0.0, 1.0, 0.0, 0.0, 1.0, 0.0, 0.0, 1.0, 0.0, 0.0, -1.0, 0.0, 0.0, -1.0, 0.0, 0.0, -1.0, 0.0, 0.0, -1.0, 0.0, 0.0, -1.0, 0.0, 0.0, -1.0, 0.0, 0.0, 0.0, 1.0, 0.0, 0.0, 1.0, 0.0, 0.0, 1.0, 0.0, 0.0, 1.0, 0.0, 0.0, 1.0, 0.0, 0.0, 1.0, 0.0, 0.0, -1.0, 0.0, 0.0, -1.0, 0.0, 0.0, -1.0, 0.0, 0.0, -1.0, 0.0, 0.0, -1.0, 0.0, 0.0, -1.0, 0.0, 0.0, 0.0, 1.0, 0.0, 0.0, 1.0, 0.0, 0.0, 1.0, 0.0, 0.0, 1.0, 0.0, 0.0, 1.0, 0.0, 0.0, 1.0, 0.0, 0.0, -1.0, 0.0, 0.0, -1.0, 0.0, 0.0, -1.0, 0.0, 0.0, -1.0, 0.0, 0.0, -1.0, 0.0, 0.0, -1.0, 1.0, 0.0, 0.0, 1.0, 0.0, 0.0, 1.0, 0.0, 0.0, 1.0, 0.0, 0.0, 1.0, 0.0, 0.0, 1.0, 0.0, 0.0, -1.0, 0.0, 0.0, -1.0, 0.0, 0.0, -1.0, 0.0, 0.0, -1.0, 0.0, 0.0, -1.0, 0.0, 0.0, -1.0, 0.0, 0.0, 0.0, 1.0, 0.0, 0.0, 1.0, 0.0, 0.0, 1.0, 0.0, 0.0, 1.0, 0.0, 0.0, 1.0, 0.0, 0.0, 1.0, 0.0, 0.0, -1.0, 0.0, 0.0, -1.0, 0.0, 0.0, -1.0, 0.0, 0.0, -1.0, 0.0, 0.0, -1.0, 0.0, 0.0, -1.0, 0.0, 0.0, 0.0, 1.0, 0.0, 0.0, 1.0, 0.0, 0.0, 1.0, 0.0, 0.0, 1.0, 0.0, 0.0, 1.0, 0.0, 0.0, 1.0, 0.0, 0.0, -1.0, 0.0, 0.0, -1.0, 0.0, 0.0, -1.0, 0.0, 0.0, -1.0, 0.0, 0.0, -1.0, 0.0, 0.0, -1.0, 1.0, 0.0, 0.0, 1.0, 0.0, 0.0, 1.0, 0.0, 0.0, 1.0, 0.0, 0.0, 1.0, 0.0, 0.0, 1.0, 0.0, 0.0, -1.0, 0.0, 0.0, -1.0, 0.0, 0.0, -1.0, 0.0, 0.0, -1.0, 0.0, 0.0, -1.0, 0.0, 0.0, -1.0, 0.0, 0.0, 0.0, 1.0, 0.0, 0.0, 1.0, 0.0, 0.0, 1.0, 0.0, 0.0, 1.0, 0.0, 0.0, 1.0, 0.0, 0.0, 1.0, 0.0, 0.0, -1.0, 0.0, 0.0, -1.0, 0.0, 0.0, -1.0, 0.0, 0.0, -1.0, 0.0, 0.0, -1.0, 0.0, 0.0, -1.0, 0.0, 0.0, 0.0, 1.0, 0.0, 0.0, 1.0, 0.0, 0.0, 1.0, 0.0, 0.0, 1.0, 0.0, 0.0, 1.0, 0.0, 0.0, 1.0, 0.0, 0.0, -1.0, 0.0, 0.0, -1.0, 0.0, 0.0, -1.0, 0.0, 0.0, -1.0, 0.0, 0.0, -1.0, 0.0, 0.0, -1.0, 1.0, 0.0, 0.0, 1.0, 0.0, 0.0, 1.0, 0.0, 0.0, 1.0, 0.0, 0.0, 1.0, 0.0, 0.0, 1.0, 0.0, 0.0, -1.0, 0.0, 0.0, -1.0, 0.0, 0.0, -1.0, 0.0, 0.0, -1.0, 0.0, 0.0, -1.0, 0.0, 0.0, -1.0, 0.0, 0.0, 0.0, 1.0, 0.0, 0.0, 1.0, 0.0, 0.0, 1.0, 0.0, 0.0, 1.0, 0.0, 0.0, 1.0, 0.0, 0.0, 1.0, 0.0, 0.0, -1.0, 0.0, 0.0, -1.0, 0.0, 0.0, -1.0, 0.0, 0.0, -1.0, 0.0, 0.0, -1.0, 0.0, 0.0, -1.0, 0.0, 0.0, 0.0, 1.0, 0.0, 0.0, 1.0, 0.0, 0.0, 1.0, 0.0, 0.0, 1.0, 0.0, 0.0, 1.0, 0.0, 0.0, 1.0, 0.0, 0.0, -1.0, 0.0, 0.0, -1.0, 0.0, 0.0, -1.0, 0.0, 0.0, -1.0, 0.0, 0.0, -1.0, 0.0, 0.0, -1.0, 1.0, 0.0, 0.0, 1.0, 0.0, 0.0, 1.0, 0.0, 0.0, 1.0, 0.0, 0.0, 1.0, 0.0, 0.0, 1.0, 0.0, 0.0, -1.0, 0.0, 0.0, -1.0, 0.0, 0.0, -1.0, 0.0, 0.0, -1.0, 0.0, 0.0, -1.0, 0.0, 0.0, -1.0, 0.0, 0.0, 0.0, 1.0, 0.0, 0.0, 1.0, 0.0, 0.0, 1.0, 0.0, 0.0, 1.0, 0.0, 0.0, 1.0, 0.0, 0.0, 1.0, 0.0, 0.0, -1.0, 0.0, 0.0, -1.0, 0.0, 0.0, -1.0, 0.0, 0.0, -1.0, 0.0, 0.0, -1.0, 0.0, 0.0, -1.0, 0.0, 0.0, 0.0, 1.0, 0.0, 0.0, 1.0, 0.0, 0.0, 1.0, 0.0, 0.0, 1.0, 0.0, 0.0, 1.0, 0.0, 0.0, 1.0, 0.0, 0.0, -1.0, 0.0, 0.0, -1.0, 0.0, 0.0, -1.0, 0.0, 0.0, -1.0, 0.0, 0.0, -1.0, 0.0, 0.0, -1.0, 1.0, 0.0, 0.0, 1.0, 0.0, 0.0, 1.0, 0.0, 0.0, 1.0, 0.0, 0.0, 1.0, 0.0, 0.0, 1.0, 0.0, 0.0, -1.0, 0.0, 0.0, -1.0, 0.0, 0.0, -1.0, 0.0, 0.0, -1.0, 0.0, 0.0, -1.0, 0.0, 0.0, -1.0, 0.0, 0.0, 0.0, 1.0, 0.0, 0.0, 1.0, 0.0, 0.0, 1.0, 0.0, 0.0, 1.0, 0.0, 0.0, 1.0, 0.0, 0.0, 1.0, 0.0, 0.0, -1.0, 0.0, 0.0, -1.0, 0.0, 0.0, -1.0, 0.0, 0.0, -1.0, 0.0, 0.0, -1.0, 0.0, 0.0, -1.0, 0.0, 0.0, 0.0, 1.0, 0.0, 0.0, 1.0, 0.0, 0.0, 1.0, 0.0, 0.0, 1.0, 0.0, 0.0, 1.0, 0.0, 0.0, 1.0, 0.0, 0.0, -1.0, 0.0, 0.0, -1.0, 0.0, 0.0, -1.0, 0.0, 0.0, -1.0, 0.0, 0.0, -1.0, 0.0, 0.0, -1.0])] * 3)])

# ---- objects
ob_cube_001 = bpy.data.objects.new('Cube.001', me_cube_001)

# ---- transforms, parenting, visibility, modifiers, constraints
ob_cube_001.location = (8.0, 0.0, 5.821e-11)
ob_cube_001.rotation_euler = (1.571, -0.0, 1.571)
ob_cube_001.lineart.crease_threshold = 0.0
_c = ob_cube_001.constraints.new('ACTION'); _c.name = 'Action'
_c.mix_mode = 'AFTER_FULL'

# ---- collection membership
col_collection_1.objects.link(ob_cube_001)

# ---- scene / render settings (as saved in the file)
scene.frame_start = 1; scene.frame_end = 250; scene.frame_set(1)
scene.render.engine = 'BLENDER_EEVEE_NEXT'
scene.render.resolution_percentage = 50
scene.render.dither_intensity = 0.0
scene.cycles.use_denoising = False
scene.cycles.samples = 128
scene.cycles.sampling_pattern = 'TABULATED_SOBOL'
scene.cycles.use_adaptive_sampling = False
scene.cycles.use_light_tree = False
scene.view_settings.view_transform = 'Standard'
bpy.context.view_layer.update()

# ---- added for rendering (the .blend has no active camera and no usable light): camera, sun
cam_auto = bpy.data.cameras.new('AutoCamera')
cam_auto.lens = 50.0
cam_auto.sensor_width = 36.0
cam_auto.clip_end = 1218.7
ob_auto_camera = bpy.data.objects.new('AutoCamera', cam_auto)
scene.collection.objects.link(ob_auto_camera)
ob_auto_camera.location = (89.4347, -83.255, 90.6834)
ob_auto_camera.rotation_euler = (1.09748, -7.21219e-08, 0.694738)
scene.camera = ob_auto_camera
light_auto_sun = bpy.data.lights.new('AutoSun', 'SUN')
light_auto_sun.energy = 3.0
light_auto_sun.angle = 0.0523599
ob_auto_sun = bpy.data.objects.new('AutoSun', light_auto_sun)
scene.collection.objects.link(ob_auto_sun)
ob_auto_sun.rotation_euler = (0.872665, 0.174533, 0.523599)
bpy.context.view_layer.update()
